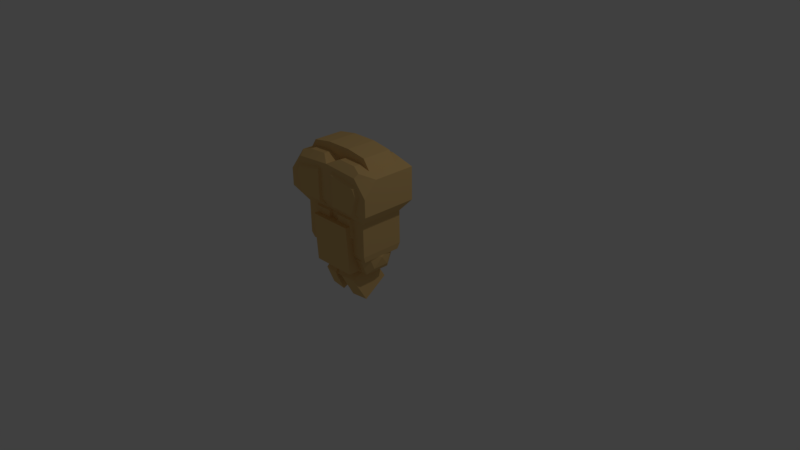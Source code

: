 # Source: Sajad_Gharibi_Boned.blend  (saved by Blender 2.78.0; exported with 4.5.12 LTS)
import bpy
from mathutils import Matrix  # noqa: F401  (used for matrix-valued properties, if any)

bpy.ops.wm.read_factory_settings(use_empty=True)
scene = bpy.context.scene
scene.name = 'Scene'

# ---- collections
col_collection_1 = bpy.data.collections.new('Collection 1'); scene.collection.children.link(col_collection_1)

# ---- materials (node trees are filled in below, after node groups)
mat_blank = bpy.data.materials.new('blank')
mat_blank.alpha_threshold = 0.0
mat_blank.use_transparent_shadow = False
mat_blank.diffuse_color = (0.8, 0.5286, 0.2076, 1.0)
mat_blank.specular_color = (0.0, 0.0, 0.0)
mat_blank.roughness = 0.5
mat_blank.specular_intensity = 1.0

# ---- node groups
ng_auto_smooth = bpy.data.node_groups.new('Auto Smooth', 'GeometryNodeTree')
_s = ng_auto_smooth.interface.new_socket(name='Geometry', in_out='OUTPUT', socket_type='NodeSocketGeometry')
_s = ng_auto_smooth.interface.new_socket(name='Geometry', in_out='INPUT', socket_type='NodeSocketGeometry')
_s = ng_auto_smooth.interface.new_socket(name='Angle', in_out='INPUT', socket_type='NodeSocketFloat')
_s.subtype = 'ANGLE'
_s.min_value = 0.0
_s.max_value = 3.142
ng_auto_smooth.is_modifier = True
_N = ng_auto_smooth.nodes; _L = ng_auto_smooth.links
n0 = _N.new('NodeGroupOutput'); n0.name = 'Group Output'; n0.location = (480, -100)
n1 = _N.new('NodeGroupInput'); n1.name = 'Group Input'; n1.location = (-420, -300)
n2 = _N.new('NodeGroupInput'); n2.name = 'Group Input.001'; n2.location = (-60, -100)
n3 = _N.new('GeometryNodeSetShadeSmooth'); n3.name = 'Set Shade Smooth'; n3.location = (120, -100)
n3.domain = 'EDGE'
n4 = _N.new('GeometryNodeSetShadeSmooth'); n4.name = 'Set Shade Smooth.001'; n4.location = (300, -100)
n5 = _N.new('GeometryNodeInputMeshEdgeAngle'); n5.name = 'Edge Angle'; n5.location = (-420, -220)
n6 = _N.new('GeometryNodeInputEdgeSmooth'); n6.name = 'Is Edge Smooth'; n6.location = (-60, -160)
n7 = _N.new('GeometryNodeInputShadeSmooth'); n7.name = 'Is Face Smooth'; n7.location = (-240, -340)
n8 = _N.new('FunctionNodeBooleanMath'); n8.name = 'Boolean Math'; n8.location = (-60, -220)
n9 = _N.new('FunctionNodeCompare'); n9.name = 'Compare'; n9.location = (-240, -180)
n9.operation = 'LESS_EQUAL'
_L.new(n5.outputs[0], n9.inputs[0])
_L.new(n4.outputs[0], n0.inputs[0])
_L.new(n1.outputs[1], n9.inputs[1])
_L.new(n9.outputs[0], n8.inputs[0])
_L.new(n7.outputs[0], n8.inputs[1])
_L.new(n2.outputs[0], n3.inputs[0])
_L.new(n6.outputs[0], n3.inputs[1])
_L.new(n3.outputs[0], n4.inputs[0])
_L.new(n8.outputs[0], n3.inputs[2])
n0.is_active_output = True

# ---- material node trees

# ---- world
world_world = bpy.data.worlds.new('World'); scene.world = world_world
world_world.color = (0.05088, 0.05088, 0.05088)
world_world.use_sun_shadow = False
world_world.sun_shadow_jitter_overblur = 0.0
world_world.cycles.sampling_method = 'MANUAL'
world_world.light_settings.ao_factor = 0.4

# ---- cameras
cam_camera = bpy.data.cameras.new('Camera')
cam_camera.clip_end = 100.0
cam_camera.lens = 35.0
cam_camera.sensor_width = 32.0
cam_camera.sensor_height = 18.0
cam_camera.ortho_scale = 7.314
cam_camera.dof.focus_distance = 0.0
cam_camera.dof.aperture_fstop = 128.0

# ---- lights
light_lamp = bpy.data.lights.new('Lamp', 'POINT')
light_lamp.transmission_factor = 0.0
light_lamp.cutoff_distance = 30.0
light_lamp.energy = 100.0
light_lamp.shadow_buffer_clip_start = 1.001
light_lamp.shadow_soft_size = 0.1
light_lamp.shadow_maximum_resolution = 0.006
light_lamp.use_absolute_resolution = True

# ---- meshes
me_buffchest2_001 = bpy.data.meshes.new('BuffChest2.001')
me_buffchest2_001.from_pydata([(0.5452, 0.2038, 2.171), (0.1732, 0.2038, 2.171), (0.4417, -0.193, 2.324), (0.1732, -0.193, 2.171), (0.4417, 0.2038, 2.324), (0.5452, -0.193, 2.171), (-0.1682, 0.2038, 2.367), (-0.1682, -0.193, 2.367), (-0.4368, 0.2038, 2.324), (-0.5404, 0.2038, 2.171), (-0.5404, -0.193, 2.171), (-0.4368, -0.193, 2.324), (-0.1684, 0.2038, 2.171), (-0.1684, -0.193, 2.171), (-0.168, 0.2038, 2.186), (-0.168, -0.193, 2.186), (0.1733, -0.193, 2.367), (0.1735, -0.193, 2.186), (0.1733, 0.2038, 2.367), (0.1735, 0.2038, 2.186), (-0.6679, 0.3443, 1.716), (0.002409, 0.3443, 1.717), (-0.6679, -0.395, 1.716), (-0.495, -0.2871, 1.531), (-0.495, 0.2979, 1.531), (-0.4951, 0.2979, 1.095), (0.00241, 0.2979, 1.536), (-0.4808, 0.2687, 1.012), (-0.1435, 0.3091, 2.258), (-0.1435, -0.2983, 2.258), (-0.668, 0.3443, 2.142), (-0.3883, 0.3091, 2.246), (-0.5082, 0.4334, 2.062), (-0.06129, 0.4334, 1.699), (-0.6115, 0.3213, 2.133), (-0.01515, 0.3213, 2.133), (-0.01515, 0.3213, 1.632), (-0.06129, 0.4334, 2.062), (-0.05452, 0.3419, 1.582), (-0.2552, 0.3419, 1.442), (-0.2766, 0.2961, 1.598), (-0.2766, 0.2961, 1.427), (-0.03308, 0.2961, 1.427), (-0.03308, 0.2961, 1.598), (-0.2552, 0.3419, 1.582), (-0.05452, 0.3419, 1.442), (-0.2552, 0.3319, 1.234), (-0.03308, 0.2961, 1.219), (-0.05452, 0.3319, 1.374), (-0.05452, 0.3319, 1.234), (-0.2552, 0.3319, 1.374), (-0.2766, 0.2961, 1.39), (-0.03308, 0.2961, 1.39), (-0.2766, 0.2961, 1.219), (0.6728, 0.3443, 1.716), (0.00241, -0.395, 1.717), (0.6728, -0.395, 1.716), (0.6729, 0.3443, 2.142), (0.002409, 0.3443, 2.191), (0.4999, 0.2979, 1.531), (0.4999, -0.2871, 1.531), (0.00241, -0.2871, 1.536), (0.4999, 0.2979, 1.095), (0.00241, 0.2979, 1.095), (0.00241, -0.2871, 1.095), (0.4999, -0.2871, 1.095), (0.002411, 0.2687, 1.012), (0.4856, -0.2578, 1.012), (0.002411, -0.2578, 1.012), (0.1483, 0.3091, 2.258), (0.3931, -0.2983, 2.246), (0.3931, 0.3091, 2.246), (0.1483, -0.2983, 2.258), (0.513, 0.4334, 2.062), (0.01997, 0.3213, 2.133), (0.06611, 0.4334, 2.062), (0.6163, 0.3213, 2.133), (0.06611, 0.4334, 1.699), (0.01997, 0.3213, 1.632), (0.05934, 0.3419, 1.442), (0.26, 0.3419, 1.582), (0.26, 0.3419, 1.442), (0.05934, 0.3419, 1.582), (0.0379, 0.2961, 1.427), (0.0379, 0.2961, 1.598), (0.2815, 0.2961, 1.598), (0.2815, 0.2961, 1.427), (0.05934, 0.3319, 1.374), (0.0379, 0.2961, 1.219), (0.05934, 0.3319, 1.234), (0.26, 0.3319, 1.374), (0.26, 0.3319, 1.234), (0.2815, 0.2961, 1.219), (0.0379, 0.2961, 1.39), (0.2815, 0.2961, 1.39), (-0.4596, -0.4284, 1.691), (-0.1167, -0.4284, 2.095), (-0.4972, -0.3313, 1.62), (-0.1167, -0.4284, 1.691), (-0.07906, -0.3313, 1.62), (-0.07906, -0.3313, 2.166), (0.1215, -0.4284, 1.691), (0.5021, -0.3313, 1.62), (0.08388, -0.3313, 1.62), (0.08388, -0.3313, 2.166), (0.4644, -0.4284, 1.691), (0.1215, -0.4284, 2.095), (-0.4808, -0.2578, 1.012), (-0.4951, -0.2871, 1.095), (0.4856, 0.2687, 1.012), (-0.668, -0.2169, 2.142), (-0.668, -0.395, 1.946), (-0.4904, -0.395, 2.155), (-0.5078, -0.3396, 2.202), (0.4952, -0.395, 2.155), (0.6728, -0.395, 1.946), (0.6729, -0.2169, 2.142), (0.5126, -0.3396, 2.202), (-0.6089, -0.3313, 1.986), (-0.5607, -0.3613, 2.082), (-0.4914, -0.4284, 2.024), (-0.5381, -0.4284, 1.927), (0.5655, -0.3613, 2.082), (0.6138, -0.3313, 1.986), (0.5429, -0.4284, 1.927), (0.4962, -0.4284, 2.024), (-0.4205, 0.4334, 1.699), (-0.5082, 0.4334, 1.771), (-0.6115, 0.3213, 1.704), (-0.5238, 0.3213, 1.632), (0.513, 0.4334, 1.771), (0.4254, 0.4334, 1.699), (0.5287, 0.3213, 1.632), (0.6163, 0.3213, 1.704), (-0.07425, -0.3239, 1.542), (-0.04967, -0.2781, 1.186), (-0.3228, -0.2781, 1.576), (-0.04967, -0.2781, 1.576), (-0.07425, -0.3239, 1.221), (-0.2983, -0.3239, 1.542), (0.3031, -0.3239, 1.542), (0.07907, -0.3239, 1.221), (0.07907, -0.3239, 1.542), (0.3277, -0.2781, 1.576), (0.05449, -0.2781, 1.576), (0.05449, -0.2781, 1.186), (-0.2983, -0.3239, 1.316), (-0.2117, -0.3239, 1.221), (-0.2362, -0.2781, 1.186), (-0.3228, -0.2781, 1.282), (0.2165, -0.3239, 1.221), (0.3031, -0.3239, 1.316), (0.3277, -0.2781, 1.282), (0.2411, -0.2781, 1.186), (0.6729, 0.3443, 2.142), (0.002409, 0.3443, 2.191), (0.002409, 0.3443, 2.191), (0.1483, 0.3091, 2.258), (-0.668, 0.3443, 2.142), (-0.3883, 0.3091, 2.246), (-0.1435, 0.3091, 2.258), (0.3931, 0.3091, 2.246), (0.3931, -0.2983, 2.246), (0.1483, -0.2983, 2.258), (0.00241, -0.395, 2.191), (0.00241, -0.395, 2.191), (-0.1435, -0.2983, 2.258), (-0.3883, -0.2983, 2.246), (-0.3883, -0.2983, 2.246), (-0.4904, -0.395, 2.155), (-0.5078, -0.3396, 2.202), (0.5126, -0.3396, 2.202), (0.4952, -0.395, 2.155), (0.08388, -0.3313, 2.166), (0.1215, -0.4284, 2.095), (0.4644, -0.4284, 1.691), (0.5021, -0.3313, 1.62), (-0.4972, -0.3313, 1.62), (-0.4596, -0.4284, 1.691), (-0.1167, -0.4284, 2.095), (-0.07906, -0.3313, 2.166), (-0.5381, -0.4284, 1.927), (-0.5381, -0.4284, 1.927), (-0.4914, -0.4284, 2.024), (-0.4914, -0.4284, 2.024), (-0.5607, -0.3613, 2.082), (-0.5607, -0.3613, 2.082), (-0.6089, -0.3313, 1.986), (-0.6089, -0.3313, 1.986), (0.6138, -0.3313, 1.986), (0.6138, -0.3313, 1.986), (0.5655, -0.3613, 2.082), (0.5655, -0.3613, 2.082), (0.4962, -0.4284, 2.024), (0.4962, -0.4284, 2.024), (0.5429, -0.4284, 1.927), (0.5429, -0.4284, 1.927)], [], [(15, 16, 7), (22, 111, 110), (128, 32, 127), (62, 60, 65), (4, 0, 18), (0, 1, 18), (61, 21, 55), (16, 3, 2), (3, 5, 2), (20, 23, 22), (83, 85, 84), (15, 19, 17), (6, 9, 8), (6, 12, 9), (60, 54, 56), (11, 13, 7), (11, 10, 13), (6, 11, 7), (42, 40, 41), (23, 64, 61), (55, 54, 56), (14, 18, 19), (129, 35, 34), (68, 109, 67), (110, 170, 168), (98, 183, 178), (0, 2, 5), (3, 18, 1), (167, 112, 165), (23, 55, 22), (64, 26, 61), (60, 55, 61), (39, 38, 45), (60, 26, 59), (63, 59, 62), (55, 155, 164), (63, 24, 26), (21, 22, 55), (61, 24, 26), (71, 156, 69), (21, 24, 20), (167, 165, 29), (111, 55, 169), (13, 9, 12), (4, 16, 2), (54, 116, 56), (75, 78, 74), (19, 16, 17), (131, 78, 77), (73, 74, 76), (132, 76, 74), (42, 38, 43), (91, 87, 90), (82, 83, 84), (50, 52, 48), (47, 46, 49), (21, 56, 54), (86, 80, 85), (172, 70, 165), (89, 93, 87), (80, 84, 85), (115, 114, 55), (21, 154, 54), (13, 6, 7), (160, 168, 166), (46, 48, 49), (65, 109, 62), (59, 21, 54), (25, 23, 24), (88, 94, 93), (55, 20, 21), (64, 60, 61), (21, 158, 155), (68, 27, 66), (133, 73, 76), (166, 155, 160), (163, 165, 70), (116, 161, 162), (173, 193, 192), (47, 51, 53), (131, 77, 75), (81, 82, 80), (126, 32, 37), (9, 11, 8), (97, 182, 188), (32, 35, 37), (161, 72, 162), (92, 90, 94), (3, 0, 5), (49, 52, 47), (90, 93, 94), (42, 39, 45), (14, 7, 6), (41, 44, 39), (36, 37, 35), (44, 43, 38), (81, 83, 79), (103, 175, 101), (196, 102, 190), (191, 189, 103), (175, 195, 194), (103, 106, 104), (63, 27, 25), (53, 50, 46), (91, 88, 89), (99, 179, 98), (99, 178, 177), (107, 64, 108), (109, 63, 62), (27, 108, 25), (64, 67, 65), (155, 72, 157), (18, 7, 16), (186, 99, 187), (110, 169, 170), (184, 118, 121), (125, 123, 122), (120, 100, 119), (116, 114, 115), (129, 127, 126), (130, 132, 131), (36, 126, 33), (151, 143, 140), (149, 137, 135), (136, 134, 137), (142, 143, 144), (152, 145, 144), (141, 144, 145), (153, 141, 145), (148, 138, 147), (146, 138, 134), (138, 137, 134), (151, 140, 142), (152, 150, 153), (147, 149, 148), (136, 146, 139), (31, 58, 30), (15, 17, 16), (110, 158, 20), (20, 22, 110), (128, 34, 32), (62, 59, 60), (61, 26, 21), (20, 24, 23), (83, 86, 85), (15, 14, 19), (60, 59, 54), (6, 8, 11), (42, 43, 40), (23, 108, 64), (55, 21, 54), (14, 6, 18), (34, 128, 129), (129, 36, 35), (68, 66, 109), (168, 159, 110), (158, 110, 159), (181, 178, 183), (98, 179, 183), (0, 4, 2), (3, 16, 18), (167, 113, 112), (23, 61, 55), (64, 63, 26), (60, 56, 55), (39, 44, 38), (60, 61, 26), (63, 26, 59), (55, 21, 155), (63, 25, 24), (21, 20, 22), (61, 23, 24), (71, 57, 156), (21, 26, 24), (164, 169, 55), (111, 22, 55), (13, 10, 9), (4, 18, 16), (115, 56, 116), (54, 154, 116), (75, 77, 78), (19, 18, 16), (131, 132, 78), (73, 75, 74), (76, 132, 133), (78, 132, 74), (42, 45, 38), (91, 89, 87), (82, 79, 83), (50, 51, 52), (47, 53, 46), (21, 55, 56), (86, 81, 80), (172, 171, 70), (89, 88, 93), (80, 82, 84), (164, 55, 114), (56, 115, 55), (21, 155, 154), (13, 12, 6), (160, 159, 168), (46, 50, 48), (65, 67, 109), (59, 26, 21), (25, 108, 23), (88, 92, 94), (55, 22, 20), (64, 65, 60), (21, 20, 158), (68, 107, 27), (133, 130, 73), (166, 164, 155), (162, 117, 116), (116, 154, 161), (173, 174, 193), (47, 52, 51), (75, 73, 131), (130, 131, 73), (81, 79, 82), (37, 33, 126), (126, 127, 32), (9, 10, 11), (97, 95, 182), (32, 34, 35), (161, 157, 72), (92, 91, 90), (1, 0, 3), (49, 48, 52), (90, 87, 93), (42, 41, 39), (14, 15, 7), (41, 40, 44), (36, 33, 37), (44, 40, 43), (81, 86, 83), (103, 176, 175), (196, 105, 102), (176, 103, 189), (104, 191, 103), (194, 106, 101), (101, 175, 194), (103, 101, 106), (63, 66, 27), (53, 51, 50), (91, 92, 88), (99, 180, 179), (99, 98, 178), (107, 68, 64), (109, 66, 63), (27, 107, 108), (64, 68, 67), (155, 164, 72), (18, 6, 7), (177, 187, 99), (186, 180, 99), (110, 111, 169), (184, 185, 118), (125, 124, 123), (120, 96, 100), (116, 117, 114), (129, 128, 127), (130, 133, 132), (36, 129, 126), (151, 152, 143), (135, 148, 149), (149, 136, 137), (136, 139, 134), (142, 140, 143), (145, 152, 153), (143, 152, 144), (141, 142, 144), (153, 150, 141), (148, 135, 138), (134, 139, 146), (146, 147, 138), (138, 135, 137), (142, 141, 151), (150, 151, 141), (152, 151, 150), (147, 146, 149), (136, 149, 146), (31, 28, 58)])
me_buffchest2_001.polygons.foreach_set('use_smooth', [0, 0, 0, 0, 0, 0, 0, 0, 0, 0, 0, 0, 0, 0, 0, 0, 0, 0, 0, 0, 0, 0, 0, 0, 0, 0, 0, 0, 1, 0, 0, 0, 0, 0, 0, 0, 0, 0, 0, 1, 0, 1, 0, 0, 0, 0, 0, 0, 0, 0, 0, 0, 0, 0, 0, 0, 0, 0, 1, 0, 0, 0, 0, 0, 0, 0, 0, 0, 0, 0, 0, 0, 0, 0, 0, 0, 1, 0, 1, 0, 0, 0, 0, 0, 1, 0, 0, 0, 0, 0, 0, 0, 0, 0, 0, 0, 0, 0, 1, 0, 0, 0, 0, 0, 0, 0, 0, 0, 0, 0, 0, 0, 0, 0, 0, 1, 1, 1, 0, 0, 0, 0, 0, 0, 0, 0, 0, 0, 0, 0, 0, 0, 0, 0, 0, 0, 1, 0, 0, 0, 0, 0, 0, 0, 0, 0, 0, 0, 0, 0, 0, 0, 0, 0, 0, 0, 0, 0, 0, 0, 0, 1, 0, 0, 0, 0, 0, 0, 0, 0, 0, 0, 1, 0, 0, 0, 0, 0, 0, 0, 0, 0, 0, 0, 0, 0, 0, 0, 0, 0, 0, 0, 0, 1, 0, 0, 0, 0, 0, 0, 0, 0, 0, 0, 0, 0, 0, 0, 0, 0, 0, 0, 0, 0, 1, 0, 0, 0, 0, 0, 0, 0, 1, 0, 0, 0, 0, 0, 0, 0, 0, 0, 0, 0, 0, 0, 1, 0, 0, 0, 0, 0, 0, 0, 0, 0, 0, 0, 0, 0, 0, 0, 0, 0, 0, 0, 1, 1, 1, 0, 0, 0, 0, 0, 0, 0, 0, 0, 0, 0, 0, 0, 0, 0, 0, 0, 0, 0, 0, 0, 0, 1])
_uv = me_buffchest2_001.uv_layers.new(name='UVMap')
_uv.uv.foreach_set('vector', [0.0, 0.0, 1.0, 1.0, 0.0, 1.0, 0.0, 0.0, 0.0, 0.5798, 0.2408, 1.0, 1.0, 0.1332, 0.0, 1.0, 0.0, 0.1786, 1.0, 0.0, 0.0, 1.0, 0.0, 0.0, 0.0, 1.0, 0.0, 0.0, 1.0, 1.0, 0.0, 0.0, 1.0, 0.0, 1.0, 1.0, 1.0, 0.0, 0.0, 1.0, 1.0, 1.0, 0.0, 1.0, 0.0, 0.0, 1.0, 1.0, 0.0, 0.0, 1.0, 0.0, 1.0, 1.0, 1.0, 1.0, 0.0, 0.0, 0.0, 1.0, 1.0, 0.0, 0.0, 1.0, 1.0, 1.0, 1.0, 0.0, 0.0, 1.0, 0.0, 0.0, 1.0, 1.0, 0.0, 0.0, 0.0, 1.0, 1.0, 1.0, 1.0, 0.0, 0.0, 0.0, 0.0, 0.0, 1.0, 1.0, 0.0, 1.0, 1.0, 1.0, 0.0, 0.0, 0.0, 1.0, 1.0, 1.0, 1.0, 0.0, 0.0, 0.0, 1.0, 0.0, 0.0, 1.0, 1.0, 1.0, 1.0, 0.0, 0.0, 1.0, 0.0, 0.0, 1.0, 1.0, 0.0, 0.0, 0.0, 1.0, 1.0, 0.0, 0.0, 1.0, 0.0, 0.0, 1.0, 0.0, 0.0, 1.0, 0.0, 0.0, 0.147, 0.0, 1.0, 1.0, 0.0, 1.0, 1.0, 0.0, 0.0, 1.0, 0.0, 0.0, 0.2408, 0.0, 0.0, 0.5729, 0.0, 1.0, 1.0, 0.0, 0.0, 0.8415, 1.0, 1.0, 1.0, 0.0, 0.0, 1.0, 0.0, 0.0, 1.0, 0.0, 0.0, 1.0, 0.0, 0.0, 1.0, 1.0, 0.735, 0.0, 0.0, 0.0, 1.0, 0.0, 0.0, 1.0, 1.0, 1.0, 1.0, 0.0, 0.0, 1.0, 1.0, 1.0, 1.0, 0.0, 0.0, 1.0, 0.0, 0.0, 1.0, 0.0, 0.0, 1.0, 0.0, 0.0, 0.0, 0.0, 1.0, 1.0, 0.0, 1.0, 1.0, 0.0, 0.0, 1.0, 0.0, 0.0, 1.0, 0.0, 0.0, 1.0, 1.0, 1.0, 1.0, 0.0, 0.0, 1.0, 1.0, 1.0, 1.0, 0.0, 0.0, 1.0, 1.0, 1.0, 1.0, 0.0, 0.0, 1.0, 1.0, 1.0, 0.0, 1.0, 1.0, 0.0, 1.0, 1.0, 1.0, 1.0, 0.0, 0.0, 0.0, 1.0, 1.0, 1.0, 0.0, 0.0, 0.0, 1.0, 1.0, 0.5798, 0.0, 0.0, 0.735, 1.0, 1.0, 0.0, 0.0, 1.0, 1.0, 1.0, 0.0, 0.0, 1.0, 1.0, 0.0, 1.0, 1.0, 0.0, 0.2408, 1.0, 0.0, 0.0, 1.0, 1.0, 0.0, 0.0, 0.0, 1.0, 1.0, 0.0, 0.0, 1.0, 0.0, 0.0, 0.8038, 1.0, 0.0, 0.0, 0.0, 1.0, 1.0, 0.0, 0.0, 1.0, 1.0, 1.0, 0.147, 0.0, 0.0, 1.0, 1.0, 1.0, 0.0, 0.0, 1.0, 1.0, 0.0, 1.0, 1.0, 0.0, 0.0, 1.0, 1.0, 1.0, 1.0, 1.0, 0.0, 0.0, 0.0, 1.0, 1.0, 0.0, 0.0, 1.0, 0.0, 0.0, 0.0, 0.0, 1.0, 1.0, 0.0, 1.0, 1.0, 0.0, 0.0, 1.0, 0.0, 0.0, 1.0, 0.0, 0.0, 1.0, 1.0, 1.0, 0.735, 0.0, 1.0, 1.0, 0.0, 0.0, 1.0, 0.0, 0.0, 1.0, 1.0, 1.0, 1.0, 0.0, 0.0, 1.0, 1.0, 1.0, 1.0, 0.5798, 0.735, 1.0, 0.0, 0.0, 1.0, 0.0, 0.0, 1.0, 0.0, 0.0, 1.0, 0.0, 0.0, 1.0, 1.0, 1.0, 1.0, 0.0, 0.0, 1.0, 1.0, 1.0, 1.0, 0.0, 0.0, 1.0, 0.0, 0.0, 0.0, 1.0, 0.0, 1.0, 0.0, 1.0, 0.0, 0.0, 1.0, 1.0, 0.0, 1.0, 1.0, 0.0, 0.0, 1.0, 1.0, 1.0, 1.0, 0.0, 0.0, 1.0, 1.0, 1.0, 1.0, 0.0, 0.0, 1.0, 1.0, 1.0, 0.0, 0.0, 1.0, 1.0, 0.0, 1.0, 1.0, 0.0, 0.0, 1.0, 1.0, 1.0, 1.0, 0.0, 0.0, 1.0, 1.0, 1.0, 1.0, 0.1332, 0.0, 1.0, 1.0, 1.0, 1.0, 1.0, 0.0, 0.0, 0.0, 1.0, 0.0, 1.0, 0.0, 0.0, 1.0, 1.0, 0.2408, 0.0, 1.0, 1.0, 0.0, 1.0, 0.0, 0.0, 1.0, 0.8415, 0.0, 0.8713, 1.0, 0.0, 0.0, 1.0, 0.0, 0.0, 0.8038, 0.0, 0.0, 0.0, 0.0, 1.0, 1.0, 0.0, 0.0, 1.0, 1.0, 1.0, 0.8038, 0.0, 1.0, 1.0, 0.0, 1.0, 1.0, 0.0, 0.0, 1.0, 1.0, 1.0, 1.0, 1.0, 0.2324, 0.0, 0.1701, 1.0, 1.0, 0.0, 0.0, 1.0, 0.0, 0.0, 0.0, 0.0, 1.0, 1.0, 0.0, 1.0, 1.0, 0.0, 0.0, 1.0, 1.0, 1.0, 1.0, 0.0, 0.0, 1.0, 0.0, 0.0, 1.0, 0.0, 0.0, 1.0, 0.0, 0.0, 1.0, 0.0, 0.0, 1.0, 1.0, 1.0, 0.0, 0.0, 1.0, 1.0, 0.0, 1.0, 0.0, 0.0, 1.0, 1.0, 0.0, 1.0, 1.0, 0.0, 0.0, 1.0, 0.0, 0.0, 0.0, 0.0, 1.0, 1.0, 0.0, 1.0, 1.0, 0.0, 0.0, 1.0, 0.0, 0.0, 1.0, 1.0, 0.0, 0.0, 0.0, 1.0, 1.0, 0.0, 0.0, 1.0, 0.0, 0.0, 0.2324, 0.0, 1.0, 1.0, 0.1701, 1.0, 1.0, 0.8713, 0.8299, 1.0, 0.0, 0.0, 1.0, 1.0, 0.2324, 1.0, 0.0, 0.8415, 1.0, 0.0, 0.0, 1.0, 0.0, 0.0, 0.0, 1.0, 0.0, 1.0, 0.0, 1.0, 1.0, 0.0, 0.0, 1.0, 0.0, 0.0, 1.0, 1.0, 0.0, 0.0, 0.0, 1.0, 1.0, 0.0, 0.0, 1.0, 1.0, 1.0, 1.0, 0.0, 0.0, 1.0, 1.0, 1.0, 0.0, 1.0, 0.0, 1.0, 0.0, 1.0, 0.0, 1.0, 0.0, 1.0, 0.0, 1.0, 0.0, 1.0, 0.0, 1.0, 0.0, 1.0, 0.0, 1.0, 0.0, 1.0, 0.0, 1.0, 0.0, 0.0, 1.0, 1.0, 0.0, 1.0, 0.0, 0.0, 1.0, 1.0, 0.0, 1.0, 1.0, 0.8713, 0.0, 0.0, 0.8299, 1.0, 0.2408, 0.0, 0.0, 0.5262, 0.0, 0.5729, 1.0, 0.8415, 0.462, 1.0, 1.0, 1.0, 1.0, 0.8415, 0.462, 1.0, 0.0, 0.8713, 1.0, 0.8415, 0.0, 0.0, 0.0, 0.8713, 0.0, 0.7592, 0.265, 1.0, 1.0, 0.5798, 0.853, 0.0, 1.0, 1.0, 0.8038, 1.0, 0.0, 0.1786, 0.6155, 0.0, 0.0, 0.0, 0.0, 0.0, 0.8038, 1.0, 0.0, 1.0, 0.7031, 1.0, 0.0, 0.0, 0.0, 1.0, 0.2446, 0.0, 1.0, 1.0, 0.0, 1.0, 0.0, 0.0, 1.0, 1.0, 0.0, 1.0, 1.0, 1.0, 0.0, 0.0, 0.0, 1.0, 0.2446, 0.0, 0.0, 1.0, 1.0, 1.0, 1.0, 0.0, 0.0, 1.0, 1.0, 1.0, 1.0, 0.317, 0.0, 1.0, 1.0, 1.0, 1.0, 0.317, 0.0, 1.0, 0.0, 0.3866, 0.7031, 0.0, 1.0, 1.0, 0.0, 1.0, 1.0, 0.0, 0.0, 1.0, 0.0, 0.0, 0.7031, 0.0, 0.0, 0.0, 0.0, 1.0, 0.7554, 0.0, 1.0, 1.0, 1.0, 0.549, 0.0, 0.3866, 0.1569, 0.0, 1.0, 0.317, 0.0, 0.0, 0.7031, 1.0, 0.0, 1.0, 0.0, 1.0, 1.0, 0.0, 0.0, 0.0, 0.0, 0.0, 1.0, 0.0, 1.0, 1.0, 0.2408, 1.0, 1.0, 1.0, 1.0, 0.0, 1.0, 0.0, 0.0, 0.0, 0.2408, 1.0, 1.0, 0.1332, 1.0, 1.0, 0.0, 1.0, 1.0, 0.0, 1.0, 1.0, 0.0, 1.0, 1.0, 0.0, 0.0, 0.0, 0.0, 1.0, 1.0, 1.0, 1.0, 0.0, 0.0, 0.0, 1.0, 0.0, 0.0, 0.0, 0.0, 1.0, 1.0, 0.0, 1.0, 1.0, 0.0, 1.0, 0.0, 0.0, 1.0, 0.0, 1.0, 1.0, 1.0, 0.0, 0.0, 0.0, 0.0, 1.0, 1.0, 0.0, 1.0, 1.0, 0.0, 1.0, 1.0, 1.0, 1.0, 0.0, 0.0, 0.0, 1.0, 0.0, 1.0, 1.0, 0.0, 1.0, 1.0, 0.0, 1.0, 1.0, 0.0, 1.0, 0.0, 1.0, 0.0, 0.1332, 0.147, 0.0, 0.147, 0.0, 1.0, 0.0, 1.0, 1.0, 1.0, 0.0, 1.0, 1.0, 0.0, 1.0, 0.0, 1.0, 1.0, 1.0, 0.2408, 0.0, 1.0, 0.0, 0.2408, 0.0, 1.0, 1.0, 0.2324, 1.0, 1.0, 1.0, 0.0, 0.8415, 1.0, 0.0, 0.0, 0.0, 0.0, 0.8415, 1.0, 0.0, 1.0, 1.0, 0.0, 1.0, 1.0, 0.0, 1.0, 1.0, 0.0, 1.0, 1.0, 1.0, 1.0, 0.5729, 0.735, 0.0, 1.0, 0.0, 0.0, 0.0, 0.0, 1.0, 1.0, 0.0, 0.0, 0.0, 0.0, 1.0, 1.0, 0.0, 1.0, 1.0, 0.0, 1.0, 1.0, 0.0, 1.0, 1.0, 0.0, 1.0, 0.0, 0.0, 1.0, 0.0, 1.0, 1.0, 1.0, 0.0, 1.0, 1.0, 0.0, 1.0, 1.0, 0.0, 0.0, 0.0, 0.0, 1.0, 1.0, 0.0, 0.0, 0.0, 0.0, 1.0, 1.0, 0.0, 0.0, 0.0, 0.0, 1.0, 1.0, 0.0, 0.0, 0.0, 0.0, 1.0, 0.0, 1.0, 0.0, 0.0, 1.0, 0.0, 1.0, 1.0, 1.0, 0.0, 0.0, 0.0, 0.0, 1.0, 0.735, 1.0, 0.0, 0.0, 1.0, 0.5798, 1.0, 0.0, 0.0, 0.0, 1.0, 0.0, 0.0, 0.0, 0.0, 1.0, 0.0, 0.0, 1.0, 0.0, 1.0, 1.0, 0.0, 0.5798, 0.0, 0.0, 0.2408, 1.0, 1.0, 0.0, 1.0, 1.0, 0.2408, 1.0, 1.0, 1.0, 1.0, 0.0, 0.0, 0.0, 1.0, 0.0, 1.0, 1.0, 0.0, 1.0, 0.8038, 1.0, 0.853, 0.0, 0.0, 0.0, 1.0, 0.0, 0.0, 0.0, 0.0, 1.0, 0.0, 1.0, 0.147, 0.0, 0.0, 0.1332, 1.0, 0.0, 0.147, 0.0, 1.0, 1.0, 0.0, 0.0, 1.0, 0.0, 1.0, 1.0, 1.0, 0.0, 0.0, 0.0, 0.0, 1.0, 1.0, 1.0, 1.0, 0.0, 0.0, 0.0, 1.0, 0.0, 1.0, 1.0, 0.0, 1.0, 0.0, 0.0, 1.0, 0.0, 1.0, 1.0, 1.0, 0.0, 1.0, 1.0, 0.0, 1.0, 1.0, 0.0, 0.0, 0.0, 0.0, 1.0, 0.735, 0.0, 1.0, 0.5729, 1.0, 1.0, 1.0, 0.0, 0.0, 0.0, 0.0, 1.0, 1.0, 0.0, 0.0, 0.0, 0.0, 1.0, 0.0, 1.0, 0.0, 0.0, 0.735, 1.0, 1.0, 0.0, 1.0, 0.5798, 0.0, 0.0, 1.0, 0.0, 1.0, 1.0, 0.0, 1.0, 1.0, 0.0, 0.0, 0.0, 0.0, 1.0, 1.0, 0.0, 0.0, 0.0, 0.0, 1.0, 1.0, 0.0, 1.0, 1.0, 0.0, 1.0, 0.0, 1.0, 0.0, 1.0, 0.0, 1.0, 0.0, 0.0, 1.0, 0.0, 1.0, 1.0, 1.0, 0.0, 0.0, 0.0, 0.0, 1.0, 1.0, 0.0, 0.0, 0.0, 0.0, 1.0, 1.0, 0.0, 0.0, 0.0, 0.0, 1.0, 0.0, 0.0, 1.0, 0.0, 1.0, 1.0, 1.0, 0.0, 0.0, 0.0, 0.0, 1.0, 1.0, 0.0, 0.0, 0.0, 0.0, 1.0, 1.0, 0.1332, 0.0, 0.1786, 0.0, 1.0, 1.0, 1.0, 1.0, 0.0, 0.0, 0.0, 0.0, 1.0, 0.0, 0.5729, 0.2408, 0.0, 0.2408, 0.0, 1.0, 0.0, 1.0, 1.0, 0.0, 0.0, 1.0, 0.0, 1.0, 0.8415, 1.0, 0.0, 1.0, 1.0, 0.0, 1.0, 0.0, 1.0, 1.0, 1.0, 0.8038, 0.0, 1.0, 0.1786, 0.8038, 0.0, 1.0, 1.0, 1.0, 0.0, 0.0, 0.0, 0.0, 1.0, 0.0, 1.0, 0.0, 0.0, 0.8038, 0.0, 0.8038, 0.0, 1.0, 0.1786, 1.0, 1.0, 1.0, 0.0, 0.0, 0.0, 0.0, 1.0, 1.0, 1.0, 1.0, 0.0, 0.2324, 0.0, 1.0, 0.0, 1.0, 1.0, 0.0, 1.0, 0.0, 0.0, 1.0, 0.0, 1.0, 1.0, 1.0, 0.0, 0.0, 0.0, 0.0, 1.0, 1.0, 1.0, 0.0, 1.0, 1.0, 0.0, 1.0, 0.0, 1.0, 1.0, 0.0, 1.0, 1.0, 0.0, 0.0, 0.0, 0.0, 1.0, 0.0, 0.0, 1.0, 0.0, 1.0, 1.0, 0.0, 0.0, 1.0, 0.0, 1.0, 1.0, 1.0, 0.0, 1.0, 1.0, 0.0, 1.0, 0.0, 0.0, 1.0, 0.0, 1.0, 1.0, 1.0, 0.0, 1.0, 1.0, 0.0, 1.0, 1.0, 1.0, 1.0, 0.0, 0.0, 0.0, 1.0, 0.0, 1.0, 1.0, 0.0, 1.0, 0.2324, 0.0, 1.0, 0.0, 1.0, 1.0, 0.0, 1.0, 0.0, 0.0, 0.8299, 1.0, 1.0, 0.0, 1.0, 0.8713, 0.0, 0.0, 0.0, 0.8415, 0.0, 0.0, 1.0, 0.0, 1.0, 0.0, 1.0, 1.0, 0.0, 0.8415, 1.0, 0.0, 1.0, 1.0, 0.0, 1.0, 0.0, 1.0, 0.0, 1.0, 0.0, 1.0, 1.0, 0.0, 1.0, 1.0, 0.0, 1.0, 1.0, 1.0, 1.0, 0.0, 0.0, 0.0, 1.0, 0.0, 0.0, 0.0, 0.0, 1.0, 1.0, 0.0, 0.0, 0.0, 0.0, 1.0, 0.0, 1.0, 0.0, 1.0, 0.0, 1.0, 0.0, 1.0, 0.0, 1.0, 0.0, 1.0, 0.0, 1.0, 0.0, 1.0, 0.0, 1.0, 0.0, 1.0, 0.0, 1.0, 0.0, 1.0, 0.0, 0.0, 1.0, 0.0, 1.0, 1.0, 0.0, 0.0, 1.0, 0.0, 1.0, 1.0, 0.0, 1.0, 0.8299, 1.0, 0.0, 0.0, 1.0, 0.8713, 1.0, 0.0, 0.0, 0.0, 0.2408, 0.0, 0.0, 0.0, 0.0, 0.5262, 1.0, 0.8415, 0.0, 0.8713, 0.462, 1.0, 1.0, 0.8415, 1.0, 1.0, 0.462, 1.0, 1.0, 0.8415, 1.0, 0.0, 0.0, 0.0, 0.0, 0.7592, 0.2434, 0.9251, 0.265, 1.0, 0.853, 0.0, 1.0, 0.2027, 1.0, 1.0, 0.0, 0.1786, 1.0, 0.1332, 0.6155, 0.0, 0.0, 0.0, 0.853, 0.0, 0.8038, 1.0, 0.7031, 1.0, 0.7554, 0.0, 0.0, 0.0, 0.0, 1.0, 0.0, 0.317, 0.2446, 0.0, 0.2446, 0.0, 1.0, 0.0, 1.0, 1.0, 0.0, 0.0, 1.0, 0.0, 1.0, 1.0, 1.0, 1.0, 1.0, 0.0, 0.0, 0.0, 0.0, 1.0, 0.2446, 0.0, 0.0, 0.317, 1.0, 0.0, 0.2446, 0.0, 1.0, 1.0, 1.0, 0.0, 0.0, 0.0, 0.0, 1.0, 1.0, 0.317, 0.0, 0.3866, 0.0, 1.0, 1.0, 0.317, 1.0, 1.0, 0.0, 1.0, 0.0, 1.0, 0.0, 0.0, 0.7031, 0.0, 0.7031, 0.0, 1.0, 0.3866, 1.0, 1.0, 1.0, 0.0, 1.0, 1.0, 0.0, 1.0, 0.0, 1.0, 1.0, 1.0, 0.7031, 0.0, 1.0, 0.3866, 0.7031, 0.0, 1.0, 1.0, 0.7554, 0.0, 0.7031, 1.0, 1.0, 1.0, 0.0, 0.3866, 0.0, 0.0, 0.1569, 0.0, 0.0, 0.0, 0.7554, 0.0, 0.7031, 1.0, 0.0, 1.0, 1.0, 1.0, 1.0, 0.0])
me_buffchest2_001.materials.append(mat_blank)
me_buffchest2_001.use_remesh_preserve_volume = False
me_buffchest2_001.use_remesh_preserve_attributes = False
me_buffchest2_001.use_mirror_vertex_groups = False
me_buffchest2_001.update()
me_buffchest2 = bpy.data.meshes.new('BuffChest2')
me_buffchest2.from_pydata([(0.4705, 0.08376, 1.056), (0.3997, -0.1254, 1.122), (0.3997, -0.2546, 0.996), (0.4705, -0.1563, 0.996), (0.3997, 0.1725, 0.7787), (0.3997, -0.165, 0.7787), (0.4705, 0.1082, 0.8624), (0.3997, 0.2621, 0.996), (0.4705, 0.1638, 0.996), (0.3997, 0.1329, 1.122), (-0.3957, -0.1254, 1.122), (-0.3957, -0.165, 0.7787), (-0.4666, 0.1638, 0.996), (-0.4666, 0.08376, 1.056), (-0.3957, 0.1329, 1.122), (-0.4666, -0.07627, 1.056), (-0.4666, -0.1008, 0.8624), (-0.3957, -0.2546, 0.996), (-0.4666, -0.1563, 0.996), (-0.3957, 0.1725, 0.7787), (-0.3957, 0.2621, 0.996), (0.4705, -0.07627, 1.056), (0.4705, -0.1008, 0.8624), (0.4978, 0.003744, 0.996), (-0.4939, 0.003744, 0.996), (-0.4666, 0.1082, 0.8624), (0.3997, 0.1725, 0.7787), (0.3997, 0.1725, 0.7787), (0.3997, 0.1725, 0.7787), (0.3997, -0.165, 0.7787), (0.3997, -0.165, 0.7787), (0.3997, -0.165, 0.7787), (0.4705, 0.1082, 0.8624), (0.4705, 0.1082, 0.8624), (0.4705, 0.1082, 0.8624), (0.4705, 0.1638, 0.996), (0.4705, 0.1638, 0.996), (0.4705, 0.1638, 0.996), (0.3997, 0.2621, 0.996), (0.3997, 0.2621, 0.996), (0.3997, 0.2621, 0.996), (0.3997, -0.2546, 0.996), (0.3997, -0.2546, 0.996), (0.3997, -0.2546, 0.996), (0.3997, -0.2546, 0.996), (0.4705, -0.1563, 0.996), (0.4705, -0.1563, 0.996), (-0.4666, -0.1008, 0.8624), (-0.4666, -0.1008, 0.8624), (-0.4666, -0.1008, 0.8624), (-0.4666, -0.1563, 0.996), (-0.4666, -0.1563, 0.996), (-0.4666, -0.1563, 0.996), (-0.3957, -0.2546, 0.996), (-0.3957, -0.2546, 0.996), (-0.3957, -0.2546, 0.996), (0.4705, -0.1008, 0.8624), (0.4705, -0.1008, 0.8624), (0.4705, -0.1008, 0.8624), (0.4978, 0.003744, 0.996), (0.4978, 0.003744, 0.996), (0.4978, 0.003744, 0.996), (-0.4939, 0.003744, 0.996), (-0.4939, 0.003744, 0.996), (-0.4939, 0.003744, 0.996), (-0.4666, 0.08376, 1.056), (-0.4666, 0.08376, 1.056), (-0.4666, 0.08376, 1.056), (-0.4666, 0.08376, 1.056), (0.4705, -0.07627, 1.056), (0.4705, -0.07627, 1.056), (0.4705, -0.07627, 1.056), (0.4705, -0.07627, 1.056), (-0.4666, -0.07627, 1.056), (-0.4666, -0.07627, 1.056), (-0.4666, -0.07627, 1.056), (-0.3957, -0.1254, 1.122), (-0.3957, -0.1254, 1.122), (-0.3957, -0.1254, 1.122), (-0.3957, -0.1254, 1.122), (-0.3957, 0.1329, 1.122), (-0.3957, 0.1329, 1.122), (-0.3957, 0.1329, 1.122), (0.3997, -0.1254, 1.122), (0.3997, -0.1254, 1.122), (0.3997, -0.1254, 1.122), (-0.4666, 0.1638, 0.996), (-0.4666, 0.1638, 0.996), (-0.4666, 0.1082, 0.8624), (-0.4666, 0.1082, 0.8624), (-0.4666, 0.1082, 0.8624), (0.3997, 0.1329, 1.122), (0.3997, 0.1329, 1.122), (0.3997, 0.1329, 1.122), (0.3997, 0.1329, 1.122), (0.4705, 0.08376, 1.056), (0.4705, 0.08376, 1.056), (0.4705, 0.08376, 1.056), (-0.3957, 0.2621, 0.996), (-0.3957, 0.2621, 0.996), (-0.3957, 0.2621, 0.996), (-0.3957, 0.2621, 0.996), (-0.3957, 0.1725, 0.7787), (-0.3957, 0.1725, 0.7787), (-0.3957, 0.1725, 0.7787), (-0.3957, -0.165, 0.7787), (-0.3957, -0.165, 0.7787), (-0.3957, -0.165, 0.7787)], [], [(93, 36, 38), (37, 92, 95), (77, 66, 75), (42, 69, 84), (71, 41, 45), (98, 88, 86), (103, 48, 90), (47, 53, 50), (31, 55, 105), (81, 40, 100), (57, 44, 30), (54, 83, 76), (39, 102, 101), (85, 14, 10), (67, 99, 87), (20, 13, 82), (34, 29, 26), (51, 78, 73), (79, 18, 17), (3, 59, 70), (7, 32, 4), (63, 52, 74), (96, 72, 61), (8, 60, 33), (22, 6, 23), (21, 9, 1), (62, 15, 65), (12, 64, 68), (24, 25, 16), (28, 11, 19), (77, 80, 66), (98, 104, 88), (103, 106, 48), (47, 107, 53), (31, 43, 55), (81, 91, 40), (57, 46, 44), (54, 2, 83), (39, 27, 102), (85, 94, 14), (34, 58, 29), (3, 56, 59), (7, 35, 32), (63, 49, 52), (8, 97, 60), (21, 0, 9), (12, 89, 64), (28, 5, 11)])
me_buffchest2.polygons.foreach_set('use_smooth', [True] * 48)
_uv = me_buffchest2.uv_layers.new(name='UVMap')
_uv.uv.foreach_set('vector', [0.4556, 0.5552, 0.445, 0.6221, 0.4112, 0.5552, 0.445, 0.6221, 0.4556, 0.5552, 0.4725, 0.6221, 0.5444, 0.4448, 0.4725, 0.3779, 0.5275, 0.3779, 0.5888, 0.5552, 0.5275, 0.6221, 0.5444, 0.5552, 0.5275, 0.6221, 0.5888, 0.5552, 0.555, 0.6221, 0.5888, 0.4448, 0.5275, 0.3779, 0.555, 0.3779, 0.5444, 0.4448, 0.4725, 0.3779, 0.5275, 0.3779, 0.4725, 0.3779, 0.4112, 0.4448, 0.445, 0.3779, 0.4556, 0.5552, 0.4112, 0.4448, 0.4556, 0.4448, 0.4556, 0.4448, 0.4112, 0.5552, 0.4112, 0.4448, 0.4725, 0.6221, 0.4112, 0.5552, 0.4556, 0.5552, 0.5888, 0.4448, 0.5444, 0.5552, 0.5444, 0.4448, 0.5888, 0.5552, 0.5444, 0.4448, 0.5888, 0.4448, 0.5444, 0.5552, 0.4556, 0.4448, 0.5444, 0.4448, 0.4725, 0.3779, 0.4112, 0.4448, 0.445, 0.3779, 0.4112, 0.4448, 0.4725, 0.3779, 0.4556, 0.4448, 0.5275, 0.6221, 0.4556, 0.5552, 0.5444, 0.5552, 0.555, 0.3779, 0.5444, 0.4448, 0.5275, 0.3779, 0.5444, 0.4448, 0.555, 0.3779, 0.5888, 0.4448, 0.445, 0.5105, 0.5, 0.5105, 0.4725, 0.5995, 0.5888, 0.5552, 0.5275, 0.6221, 0.5444, 0.5552, 0.5, 0.5105, 0.555, 0.5105, 0.5275, 0.5995, 0.5275, 0.5995, 0.4725, 0.5995, 0.5, 0.5105, 0.555, 0.5105, 0.5, 0.5105, 0.5275, 0.4214, 0.4725, 0.4214, 0.5275, 0.4214, 0.5, 0.5105, 0.5275, 0.6221, 0.4556, 0.5552, 0.5444, 0.5552, 0.5, 0.5105, 0.5275, 0.5995, 0.4725, 0.5995, 0.445, 0.5105, 0.5, 0.5105, 0.4725, 0.5995, 0.5, 0.5105, 0.4725, 0.4214, 0.5275, 0.4214, 0.5444, 0.5552, 0.4556, 0.4448, 0.5444, 0.4448, 0.5444, 0.4448, 0.4556, 0.4448, 0.4725, 0.3779, 0.5888, 0.4448, 0.5444, 0.4448, 0.5275, 0.3779, 0.5444, 0.4448, 0.4556, 0.4448, 0.4725, 0.3779, 0.4725, 0.3779, 0.4556, 0.4448, 0.4112, 0.4448, 0.4556, 0.5552, 0.4112, 0.5552, 0.4112, 0.4448, 0.4556, 0.4448, 0.4556, 0.5552, 0.4112, 0.5552, 0.4725, 0.6221, 0.445, 0.6221, 0.4112, 0.5552, 0.5888, 0.4448, 0.5888, 0.5552, 0.5444, 0.5552, 0.5888, 0.5552, 0.5444, 0.5552, 0.5444, 0.4448, 0.5444, 0.5552, 0.4556, 0.5552, 0.4556, 0.4448, 0.5275, 0.6221, 0.4725, 0.6221, 0.4556, 0.5552, 0.445, 0.5105, 0.4725, 0.4214, 0.5, 0.5105, 0.5888, 0.5552, 0.555, 0.6221, 0.5275, 0.6221, 0.5, 0.5105, 0.5275, 0.4214, 0.555, 0.5105, 0.555, 0.5105, 0.5275, 0.5995, 0.5, 0.5105, 0.5275, 0.6221, 0.4725, 0.6221, 0.4556, 0.5552, 0.445, 0.5105, 0.4725, 0.4214, 0.5, 0.5105, 0.5444, 0.5552, 0.4556, 0.5552, 0.4556, 0.4448])
me_buffchest2.materials.append(mat_blank)
me_buffchest2.use_remesh_preserve_volume = False
me_buffchest2.use_remesh_preserve_attributes = False
me_buffchest2.use_mirror_vertex_groups = False
me_buffchest2.update()
me_rhand_detail100 = bpy.data.meshes.new('Rhand detail100')
me_rhand_detail100.from_pydata([(0.9386, 0.6072, 0.9591), (0.9035, 0.2417, 1.094), (0.9406, 0.3831, 0.9171), (0.8732, 0.4955, 1.29), (0.9347, 0.6396, 0.9841), (0.8188, 0.4957, 1.152), (0.8434, 0.5424, 1.028), (0.8114, 0.5579, 1.2), (0.8509, 0.4802, 0.98), (0.8723, 0.5147, 0.8713), (0.8609, 0.6093, 0.9445), (0.9272, 0.7018, 1.032), (0.6076, 0.675, 1.017), (0.5931, 0.2499, 1.035), (0.8884, 0.3686, 1.192), (0.5627, 0.5037, 1.232), (0.6089, 0.3103, 0.9599), (0.5882, 0.483, 1.094), (0.8417, 0.3041, 1.004), (0.8625, 0.3832, 0.9049), (0.88, 0.45, 0.8212), (0.9329, 0.4478, 0.9671), (0.9177, 0.5747, 1.065), (0.946, 0.545, 0.9109), (0.929, 0.4801, 0.9922), (0.8684, 0.5471, 0.8963), (0.9215, 0.5423, 1.04), (0.6658, 0.4809, 1.108), (0.8571, 0.6416, 0.9695), (0.8395, 0.5748, 1.053), (0.6173, 0.594, 0.9547), (0.6852, 0.673, 1.032), (0.6949, 0.5919, 0.9693), (0.6561, 0.562, 1.171), (0.8496, 0.7038, 1.018), (0.9576, 0.448, 0.8358), (0.8547, 0.4479, 0.9549), (0.9499, 0.5127, 0.8859)], [], [(24, 26, 14), (10, 0, 23, 25), (14, 21, 24), (3, 15, 13, 14), (9, 20, 19, 36), (13, 16, 18, 1), (3, 22, 11), (4, 11, 22), (5, 6, 8), (33, 15, 3, 7), (34, 29, 7), (29, 34, 28), (8, 18, 5), (36, 18, 8), (18, 36, 19), (21, 36, 8, 24), (31, 32, 30, 12), (11, 7, 3), (7, 11, 34), (15, 33, 12), (31, 12, 33), (12, 17, 15), (17, 12, 30), (17, 13, 15), (13, 17, 16), (27, 5, 18, 16), (14, 13, 1), (22, 3, 14, 26), (27, 16, 17), (2, 21, 14, 1), (2, 18, 19), (1, 18, 2), (7, 29, 6, 5), (21, 37, 9, 36), (11, 4, 28, 34), (10, 25, 8, 6), (9, 37, 35, 20), (28, 4, 22, 29), (33, 7, 5, 27), (6, 29, 22, 26), (26, 0, 10, 6), (23, 0, 26, 24), (30, 32, 27, 17), (20, 35, 2, 19), (35, 37, 21, 2), (25, 23, 24, 8), (33, 27, 32, 31)])
_uv = me_rhand_detail100.uv_layers.new(name='UVMap')
_uv.uv.foreach_set('vector', [0.5869, 0.4659, 0.5869, 0.5369, 0.325, 0.5, 0.5369, 0.5893, 0.5369, 0.6785, 0.4659, 0.6785, 0.4659, 0.5893, 0.325, 0.5, 0.5869, 0.429, 0.5869, 0.4659, 0.3552, 0.6785, 0.3552, 0.3215, 0.6448, 0.3215, 0.5, 0.6785, 0.2928, 0.429, 0.2928, 0.3552, 0.4167, 0.3552, 0.4167, 0.429, 0.325, 0.3215, 0.4368, 0.3215, 0.4368, 0.5893, 0.325, 0.6785, 0.325, 0.6448, 0.5869, 0.5738, 0.7072, 0.6448, 0.7072, 0.5738, 0.7072, 0.6448, 0.5869, 0.5738, 0.5632, 0.5738, 0.4167, 0.5369, 0.4167, 0.4659, 0.5632, 0.4107, 0.675, 0.3215, 0.675, 0.6785, 0.5632, 0.5893, 0.2928, 0.6448, 0.4167, 0.5738, 0.5632, 0.6448, 0.4167, 0.5738, 0.2928, 0.6448, 0.2928, 0.5738, 0.4167, 0.4659, 0.5632, 0.3552, 0.5632, 0.5738, 0.4167, 0.429, 0.5632, 0.3552, 0.4167, 0.4659, 0.5632, 0.3552, 0.4167, 0.429, 0.4167, 0.3552, 0.429, 0.6785, 0.429, 0.5893, 0.4659, 0.5893, 0.4659, 0.6785, 0.6448, 0.4107, 0.5523, 0.4107, 0.5523, 0.3215, 0.6448, 0.3215, 0.2928, 0.6785, 0.5632, 0.5893, 0.675, 0.6785, 0.5632, 0.5893, 0.2928, 0.6785, 0.2928, 0.5893, 0.675, 0.3215, 0.5632, 0.4107, 0.3575, 0.3215, 0.3575, 0.4107, 0.3575, 0.3215, 0.5632, 0.4107, 0.3575, 0.6448, 0.5632, 0.5523, 0.675, 0.6448, 0.5632, 0.5523, 0.3575, 0.6448, 0.3575, 0.5523, 0.5632, 0.5523, 0.675, 0.3552, 0.675, 0.6448, 0.675, 0.3552, 0.5632, 0.5523, 0.5632, 0.3552, 0.5523, 0.4107, 0.5738, 0.5893, 0.3552, 0.5893, 0.3552, 0.3215, 0.5, 0.6785, 0.6448, 0.3215, 0.6448, 0.6785, 0.5869, 0.5738, 0.325, 0.6448, 0.325, 0.5, 0.5869, 0.5369, 0.5523, 0.4107, 0.3552, 0.3215, 0.5523, 0.3215, 0.5869, 0.3552, 0.5869, 0.429, 0.325, 0.5, 0.325, 0.3552, 0.5869, 0.6785, 0.4368, 0.5893, 0.5833, 0.5893, 0.325, 0.6785, 0.4368, 0.5893, 0.5869, 0.6785, 0.5632, 0.6448, 0.4167, 0.5738, 0.4167, 0.5369, 0.5632, 0.5738, 0.4131, 0.6785, 0.0, 1.0, 0.2928, 0.5893, 0.4167, 0.5893, 0.6448, 0.6785, 0.5738, 0.6785, 0.5738, 0.5893, 0.6448, 0.5893, 0.2928, 0.5369, 0.2928, 0.4659, 0.4167, 0.4659, 0.4167, 0.5369, 0.429, 0.5893, 0.429, 0.6785, 0.3552, 0.6785, 0.3552, 0.5893, 0.7072, 0.5893, 0.7072, 0.6785, 0.5869, 0.6785, 0.5833, 0.5893, 0.6448, 0.4107, 0.6448, 0.5893, 0.5738, 0.5893, 0.5523, 0.4107, 0.5369, 0.5893, 0.5738, 0.5893, 0.5738, 0.6785, 0.5369, 0.6785, 0.4131, 0.6785, 0.2928, 0.6785, 0.2928, 0.5893, 0.4167, 0.5893, 0.7072, 0.4659, 0.7072, 0.5369, 0.5869, 0.5369, 0.5869, 0.4659, 0.6425, 0.3215, 0.6425, 0.4107, 0.4368, 0.4107, 0.4368, 0.3215, 0.7072, 0.5893, 0.7072, 0.6785, 0.5869, 0.6785, 0.5833, 0.5893, 0.7072, 0.3552, 0.7072, 0.429, 0.5869, 0.429, 0.5869, 0.3552, 0.7072, 0.5893, 0.7072, 0.6785, 0.5869, 0.6785, 0.5833, 0.5893, 0.4368, 0.6448, 0.4368, 0.5523, 0.6425, 0.5523, 0.6425, 0.6448])
me_rhand_detail100.materials.append(mat_blank)
me_rhand_detail100.use_remesh_preserve_volume = False
me_rhand_detail100.use_remesh_preserve_attributes = False
me_rhand_detail100.use_mirror_vertex_groups = False
me_rhand_detail100.update()
me_lhand_detail100 = bpy.data.meshes.new('Lhand detail100')
me_lhand_detail100.from_pydata([(-0.9233, 0.4478, 0.9671), (-0.8788, 0.3686, 1.192), (-0.9194, 0.4801, 0.9922), (-0.894, 0.2417, 1.094), (-0.931, 0.3831, 0.9171), (-0.929, 0.6072, 0.9591), (-0.9364, 0.545, 0.9109), (-0.8093, 0.4957, 1.152), (-0.8588, 0.5471, 0.8963), (-0.8452, 0.4479, 0.9549), (-0.8529, 0.3832, 0.9049), (-0.8627, 0.5147, 0.8713), (-0.83, 0.5748, 1.053), (-0.8401, 0.7038, 1.018), (-0.8475, 0.6416, 0.9695), (-0.6466, 0.562, 1.171), (-0.5532, 0.5037, 1.232), (-0.5981, 0.675, 1.017), (-0.8018, 0.5579, 1.2), (-0.9177, 0.7018, 1.032), (-0.8636, 0.4955, 1.29), (-0.5787, 0.483, 1.094), (-0.5835, 0.2499, 1.035), (-0.5993, 0.3103, 0.9599), (-0.6563, 0.4809, 1.108), (-0.9481, 0.448, 0.8358), (-0.8322, 0.3041, 1.004), (-0.9081, 0.5747, 1.065), (-0.8339, 0.5424, 1.028), (-0.8514, 0.6093, 0.9445), (-0.8413, 0.4802, 0.98), (-0.912, 0.5423, 1.04), (-0.6078, 0.594, 0.9547), (-0.6757, 0.673, 1.032), (-0.6854, 0.5919, 0.9693), (-0.9251, 0.6396, 0.9841), (-0.8704, 0.45, 0.8212), (-0.9403, 0.5127, 0.8859)], [], [(1, 31, 2), (23, 22, 3, 26), (19, 27, 20), (27, 19, 35), (0, 1, 2), (16, 20, 1, 22), (27, 12, 28, 31), (4, 0, 37, 25), (30, 28, 7), (6, 5, 29, 8), (26, 30, 7), (30, 26, 9), (10, 9, 26), (2, 6, 8, 30), (16, 15, 18, 20), (18, 12, 13), (14, 13, 12), (17, 15, 16), (15, 17, 33), (18, 19, 20), (19, 18, 13), (21, 17, 16), (17, 21, 32), (22, 21, 16), (21, 22, 23), (7, 24, 23, 26), (1, 3, 22), (20, 27, 31, 1), (23, 24, 21), (0, 4, 3, 1), (4, 10, 26), (29, 5, 31, 28), (26, 3, 4), (12, 18, 7, 28), (36, 11, 9, 10), (14, 35, 19, 13), (24, 34, 32, 21), (0, 9, 11, 37), (27, 35, 14, 12), (25, 37, 11, 36), (18, 15, 24, 7), (8, 29, 28, 30), (32, 34, 33, 17), (0, 2, 30, 9), (5, 6, 2, 31), (25, 36, 10, 4), (34, 24, 15, 33)])
_uv = me_lhand_detail100.uv_layers.new(name='UVMap')
_uv.uv.foreach_set('vector', [0.325, 0.5, 0.5869, 0.5369, 0.5869, 0.4659, 0.4368, 0.3215, 0.325, 0.3215, 0.325, 0.6785, 0.4368, 0.5893, 0.7072, 0.6448, 0.5869, 0.5738, 0.325, 0.6448, 0.5869, 0.5738, 0.7072, 0.6448, 0.7072, 0.5738, 0.5869, 0.429, 0.325, 0.5, 0.5869, 0.4659, 0.3552, 0.3215, 0.3552, 0.6785, 0.5, 0.6785, 0.6448, 0.3215, 0.5738, 0.6785, 0.5738, 0.5893, 0.5369, 0.5893, 0.5369, 0.6785, 0.5869, 0.3552, 0.5869, 0.429, 0.7072, 0.429, 0.7072, 0.3552, 0.4167, 0.4659, 0.4167, 0.5369, 0.5632, 0.5738, 0.4659, 0.6785, 0.5369, 0.6785, 0.5369, 0.5893, 0.4659, 0.5893, 0.5632, 0.3552, 0.4167, 0.4659, 0.5632, 0.5738, 0.4167, 0.4659, 0.5632, 0.3552, 0.4167, 0.429, 0.4167, 0.3552, 0.4167, 0.429, 0.5632, 0.3552, 0.5869, 0.6785, 0.7072, 0.6785, 0.7072, 0.5893, 0.5833, 0.5893, 0.675, 0.3215, 0.5632, 0.4107, 0.5632, 0.5893, 0.675, 0.6785, 0.5632, 0.6448, 0.4167, 0.5738, 0.2928, 0.6448, 0.2928, 0.5738, 0.2928, 0.6448, 0.4167, 0.5738, 0.3575, 0.3215, 0.5632, 0.4107, 0.675, 0.3215, 0.5632, 0.4107, 0.3575, 0.3215, 0.3575, 0.4107, 0.5632, 0.5893, 0.2928, 0.6785, 0.675, 0.6785, 0.2928, 0.6785, 0.5632, 0.5893, 0.2928, 0.5893, 0.5632, 0.5523, 0.3575, 0.6448, 0.675, 0.6448, 0.3575, 0.6448, 0.5632, 0.5523, 0.3575, 0.5523, 0.675, 0.3552, 0.5632, 0.5523, 0.675, 0.6448, 0.5632, 0.5523, 0.675, 0.3552, 0.5632, 0.3552, 0.5738, 0.5893, 0.5523, 0.4107, 0.3552, 0.3215, 0.3552, 0.5893, 0.5, 0.6785, 0.6448, 0.6785, 0.6448, 0.3215, 0.325, 0.6448, 0.5869, 0.5738, 0.5869, 0.5369, 0.325, 0.5, 0.3552, 0.3215, 0.5523, 0.4107, 0.5523, 0.3215, 0.5869, 0.429, 0.5869, 0.3552, 0.325, 0.3552, 0.325, 0.5, 0.5869, 0.6785, 0.5833, 0.5893, 0.4368, 0.5893, 0.2928, 0.5893, 0.2928, 0.6785, 0.4131, 0.6785, 0.4167, 0.5893, 0.4368, 0.5893, 0.325, 0.6785, 0.5869, 0.6785, 0.4167, 0.5738, 0.5632, 0.6448, 0.5632, 0.5738, 0.4167, 0.5369, 0.2928, 0.3552, 0.2928, 0.429, 0.4167, 0.429, 0.4167, 0.3552, 0.5738, 0.5893, 0.5738, 0.6785, 0.6448, 0.6785, 0.6448, 0.5893, 0.4368, 0.4107, 0.6425, 0.4107, 0.6425, 0.3215, 0.4368, 0.3215, 0.4131, 0.6785, 0.4167, 0.5893, 0.2928, 0.5893, 0.0, 1.0, 0.5869, 0.6785, 0.7072, 0.6785, 0.7072, 0.5893, 0.5833, 0.5893, 0.3552, 0.6785, 0.429, 0.6785, 0.429, 0.5893, 0.3552, 0.5893, 0.6448, 0.5893, 0.6448, 0.4107, 0.5523, 0.4107, 0.5738, 0.5893, 0.2928, 0.4659, 0.2928, 0.5369, 0.4167, 0.5369, 0.4167, 0.4659, 0.5523, 0.3215, 0.5523, 0.4107, 0.6448, 0.4107, 0.6448, 0.3215, 0.429, 0.6785, 0.4659, 0.6785, 0.4659, 0.5893, 0.429, 0.5893, 0.7072, 0.5369, 0.7072, 0.4659, 0.5869, 0.4659, 0.5869, 0.5369, 0.7072, 0.6785, 0.7072, 0.5893, 0.5833, 0.5893, 0.5869, 0.6785, 0.6425, 0.5523, 0.4368, 0.5523, 0.4368, 0.6448, 0.6425, 0.6448])
me_lhand_detail100.materials.append(mat_blank)
me_lhand_detail100.use_remesh_preserve_volume = False
me_lhand_detail100.use_remesh_preserve_attributes = False
me_lhand_detail100.use_mirror_vertex_groups = False
me_lhand_detail100.update()
me_rarm_detail100 = bpy.data.meshes.new('Rarm detail100')
me_rarm_detail100.from_pydata([(0.5827, 0.1584, 2.043), (0.5748, -0.02193, 2.107), (0.7762, 0.1785, 2.047), (0.8, -0.1821, 1.893), (0.6375, -0.05721, 1.591), (0.6071, 0.2836, 1.786), (0.8317, 0.3069, 1.79), (0.7252, -0.1211, 2.061), (0.6065, -0.2022, 1.889), (0.8621, -0.0339, 1.596), (0.7177, -0.007112, 2.11), (0.5824, -0.1359, 2.058), (0.464, 0.06614, 2.02), (0.6294, 0.06614, 2.02), (0.464, 0.06614, 1.892), (0.6294, 0.06614, 1.892), (0.6294, -0.06955, 2.02), (0.464, -0.06955, 2.02), (0.464, -0.06955, 1.892), (0.6294, -0.06955, 1.892)], [], [(0, 4, 11), (4, 0, 5), (1, 0, 11), (8, 11, 4), (9, 2, 3), (2, 9, 6), (10, 3, 2), (3, 10, 7), (6, 4, 5), (4, 6, 9), (5, 0, 2), (5, 2, 6), (7, 1, 11), (1, 7, 10), (9, 8, 4), (8, 9, 3), (2, 0, 1), (2, 1, 10), (8, 7, 11), (7, 8, 3), (12, 18, 17), (18, 12, 14), (15, 18, 14), (18, 15, 19), (13, 14, 12), (14, 13, 15), (16, 12, 17), (12, 16, 13), (19, 17, 18), (17, 19, 16)])
_uv = me_rarm_detail100.uv_layers.new(name='UVMap')
_uv.uv.foreach_set('vector', [0.3884, 0.6502, 0.4127, 0.5168, 0.3764, 0.7018, 0.4127, 0.5168, 0.3884, 0.6502, 0.4078, 0.5355, 0.3764, 0.7018, 0.3884, 0.6502, 0.3764, 0.7018, 0.3884, 0.6502, 0.3764, 0.7018, 0.4127, 0.5168, 0.5661, 0.5168, 0.5207, 0.6502, 0.5207, 0.6502, 0.5207, 0.6502, 0.5661, 0.5168, 0.5612, 0.5355, 0.4739, 0.702, 0.5207, 0.6502, 0.5207, 0.6502, 0.5207, 0.6502, 0.4739, 0.702, 0.4739, 0.702, 0.5612, 0.5355, 0.4127, 0.5168, 0.4078, 0.5355, 0.4127, 0.5168, 0.5612, 0.5355, 0.5661, 0.5168, 0.4078, 0.5355, 0.3884, 0.6502, 0.5207, 0.6502, 0.4078, 0.5355, 0.5207, 0.6502, 0.5612, 0.5355, 0.4739, 0.702, 0.3764, 0.7018, 0.3764, 0.7018, 0.3764, 0.7018, 0.4739, 0.702, 0.4739, 0.702, 0.5661, 0.5168, 0.3884, 0.6502, 0.4127, 0.5168, 0.3884, 0.6502, 0.5661, 0.5168, 0.5207, 0.6502, 0.5207, 0.6502, 0.3884, 0.6502, 0.3764, 0.7018, 0.5207, 0.6502, 0.3764, 0.7018, 0.4739, 0.702, 0.3884, 0.6502, 0.4739, 0.702, 0.3764, 0.7018, 0.4739, 0.702, 0.3884, 0.6502, 0.5207, 0.6502, 0.3039, 0.6552, 0.2972, 0.6287, 0.2984, 0.6763, 0.2972, 0.6287, 0.3039, 0.6552, 0.3027, 0.6076, 0.415, 0.609, 0.2972, 0.6287, 0.3027, 0.6076, 0.2972, 0.6287, 0.415, 0.609, 0.4095, 0.6301, 0.4162, 0.6566, 0.3027, 0.6076, 0.3039, 0.6552, 0.3027, 0.6076, 0.4162, 0.6566, 0.415, 0.609, 0.4107, 0.6777, 0.3039, 0.6552, 0.2984, 0.6763, 0.3039, 0.6552, 0.4107, 0.6777, 0.4162, 0.6566, 0.4095, 0.6301, 0.2984, 0.6763, 0.2972, 0.6287, 0.2984, 0.6763, 0.4095, 0.6301, 0.0, 1.0])
me_rarm_detail100.materials.append(mat_blank)
me_rarm_detail100.use_remesh_preserve_volume = False
me_rarm_detail100.use_remesh_preserve_attributes = False
me_rarm_detail100.use_mirror_vertex_groups = False
me_rarm_detail100.update()
me_larm = bpy.data.meshes.new('LArm')
me_larm.from_pydata([(-0.6375, -0.05721, 1.591), (-0.5824, -0.1359, 2.058), (-0.8, -0.1821, 1.893), (-0.8317, 0.3069, 1.79), (-0.8621, -0.0339, 1.596), (-0.7762, 0.1785, 2.047), (-0.7177, -0.007112, 2.11), (-0.5827, 0.1584, 2.043), (-0.6071, 0.2836, 1.786), (-0.7252, -0.1211, 2.061), (-0.5748, -0.02193, 2.107), (-0.6065, -0.2022, 1.889), (-0.464, 0.06614, 2.02), (-0.464, -0.06955, 1.892), (-0.6294, 0.06614, 2.02), (-0.6294, 0.06614, 1.892), (-0.464, 0.06614, 1.892), (-0.464, -0.06955, 2.02), (-0.6294, -0.06955, 2.02), (-0.6294, -0.06955, 1.892)], [], [(1, 0, 7), (7, 0, 8), (7, 10, 1), (0, 1, 11), (2, 5, 4), (3, 4, 5), (5, 2, 6), (9, 6, 2), (8, 0, 3), (3, 0, 4), (7, 8, 5), (3, 5, 8), (1, 10, 9), (6, 9, 10), (0, 11, 4), (2, 4, 11), (7, 5, 10), (6, 10, 5), (1, 9, 11), (2, 11, 9), (17, 13, 12), (16, 12, 13), (16, 13, 15), (19, 15, 13), (12, 16, 14), (15, 14, 16), (17, 12, 18), (14, 18, 12), (13, 17, 19), (18, 19, 17)])
_uv = me_larm.uv_layers.new(name='UVMap')
_uv.uv.foreach_set('vector', [0.3764, 0.7018, 0.4127, 0.5168, 0.3884, 0.6502, 0.3884, 0.6502, 0.4127, 0.5168, 0.4078, 0.5355, 0.3884, 0.6502, 0.3764, 0.7018, 0.3764, 0.7018, 0.4127, 0.5168, 0.3764, 0.7018, 0.3884, 0.6502, 0.5207, 0.6502, 0.5207, 0.6502, 0.5661, 0.5168, 0.5612, 0.5355, 0.5661, 0.5168, 0.5207, 0.6502, 0.5207, 0.6502, 0.5207, 0.6502, 0.4739, 0.702, 0.4739, 0.702, 0.4739, 0.702, 0.5207, 0.6502, 0.4078, 0.5355, 0.4127, 0.5168, 0.5612, 0.5355, 0.5612, 0.5355, 0.4127, 0.5168, 0.5661, 0.5168, 0.3884, 0.6502, 0.4078, 0.5355, 0.5207, 0.6502, 0.5612, 0.5355, 0.5207, 0.6502, 0.4078, 0.5355, 0.3764, 0.7018, 0.3764, 0.7018, 0.4739, 0.702, 0.4739, 0.702, 0.4739, 0.702, 0.3764, 0.7018, 0.4127, 0.5168, 0.3884, 0.6502, 0.5661, 0.5168, 0.5207, 0.6502, 0.5661, 0.5168, 0.3884, 0.6502, 0.3884, 0.6502, 0.5207, 0.6502, 0.3764, 0.7018, 0.4739, 0.702, 0.3764, 0.7018, 0.5207, 0.6502, 0.3764, 0.7018, 0.4739, 0.702, 0.3884, 0.6502, 0.5207, 0.6502, 0.3884, 0.6502, 0.4739, 0.702, 0.2984, 0.6763, 0.2972, 0.6287, 0.3039, 0.6552, 0.3027, 0.6076, 0.3039, 0.6552, 0.2972, 0.6287, 0.3027, 0.6076, 0.2972, 0.6287, 0.415, 0.609, 0.4095, 0.6301, 0.415, 0.609, 0.2972, 0.6287, 0.3039, 0.6552, 0.3027, 0.6076, 0.4162, 0.6566, 0.415, 0.609, 0.4162, 0.6566, 0.3027, 0.6076, 0.2984, 0.6763, 0.3039, 0.6552, 0.4107, 0.6777, 0.4162, 0.6566, 0.4107, 0.6777, 0.3039, 0.6552, 0.2972, 0.6287, 0.2984, 0.6763, 0.4095, 0.6301, 0.0, 1.0, 0.4095, 0.6301, 0.2984, 0.6763])
me_larm.materials.append(mat_blank)
me_larm.use_remesh_preserve_volume = False
me_larm.use_remesh_preserve_attributes = False
me_larm.use_mirror_vertex_groups = False
me_larm.update()
me_headskin_detail100_002 = bpy.data.meshes.new('HeadSkin detail100.002')
me_headskin_detail100_002.from_pydata([(0.01854, 0.3124, 2.475), (0.0436, 0.3131, 2.488), (0.07049, 0.3133, 2.491), (0.09799, 0.313, 2.485), (0.1371, 0.312, 2.467), (0.1554, 0.3117, 2.462), (0.1774, 0.3122, 2.47), (0.1836, 0.3129, 2.484), (0.1579, 0.3137, 2.499), (0.1626, 0.3143, 2.509), (0.1889, 0.3141, 2.505), (0.2015, 0.3131, 2.488), (0.2003, 0.3117, 2.462), (0.186, 0.3108, 2.446), (0.1591, 0.3104, 2.438), (0.1328, 0.3103, 2.437), (0.1145, 0.3107, 2.443), (0.09616, 0.3107, 2.444), (0.07905, 0.3105, 2.44), (0.05521, 0.3103, 2.437), (0.0271, 0.3102, 2.435), (0.1678, 0.3138, 2.501), (0.1775, 0.3136, 2.496), (0.1819, 0.3143, 2.51), (0.1701, 0.3144, 2.511), (-0.0007225, 0.3122, 2.47), (-0.0007225, 0.3102, 2.435), (-0.01999, 0.3124, 2.475), (-0.04504, 0.3131, 2.488), (-0.07193, 0.3133, 2.491), (-0.09944, 0.313, 2.485), (-0.1385, 0.312, 2.467), (-0.1569, 0.3117, 2.462), (-0.1789, 0.3122, 2.47), (-0.185, 0.3129, 2.484), (-0.1593, 0.3137, 2.499), (-0.164, 0.3143, 2.509), (-0.1904, 0.3141, 2.505), (-0.203, 0.3131, 2.488), (-0.2018, 0.3117, 2.462), (-0.1874, 0.3108, 2.446), (-0.1606, 0.3104, 2.438), (-0.1343, 0.3103, 2.437), (-0.1159, 0.3107, 2.443), (-0.0976, 0.3107, 2.444), (-0.08049, 0.3105, 2.44), (-0.05666, 0.3103, 2.437), (-0.02854, 0.3102, 2.435), (-0.1692, 0.3138, 2.501), (-0.1789, 0.3136, 2.496), (-0.1834, 0.3143, 2.51), (-0.1715, 0.3144, 2.511), (0.04195, 0.2168, 2.517), (0.04195, 0.2215, 2.603), (0.1316, 0.2215, 2.603), (0.1316, 0.2168, 2.517), (0.1316, 0.3149, 2.517), (0.1316, 0.3196, 2.603), (0.04195, 0.3196, 2.603), (0.04195, 0.3149, 2.517), (-0.04302, 0.3196, 2.603), (-0.1326, 0.3149, 2.517), (-0.04302, 0.2215, 2.603), (-0.04302, 0.3149, 2.517), (-0.04302, 0.2168, 2.517), (-0.1326, 0.2215, 2.603), (-0.1326, 0.3196, 2.603), (-0.1326, 0.2168, 2.517), (0.09391, 0.3103, 2.436), (-0.06526, 0.3082, 2.399), (-0.06526, 0.2091, 2.393), (0.09391, 0.213, 2.463), (0.06573, 0.2091, 2.393), (-0.09344, 0.213, 2.463), (-0.09344, 0.3103, 2.436), (0.06573, 0.3082, 2.399), (0.03298, 0.3082, 2.399), (0.0002341, 0.3082, 2.399), (-0.03251, 0.3082, 2.399), (0.04707, 0.31, 2.43), (0.0002342, 0.31, 2.43), (-0.0466, 0.31, 2.43)], [], [(80, 81, 73), (69, 81, 78), (75, 79, 68), (3, 16, 17), (3, 4, 16), (16, 4, 15), (12, 13, 6), (8, 9, 21), (21, 9, 24), (23, 10, 22), (43, 42, 31), (44, 43, 30), (40, 39, 33), (36, 35, 48), (36, 48, 51), (37, 50, 49), (31, 30, 43), (66, 63, 61), (65, 61, 67), (57, 59, 58), (54, 56, 57), (71, 68, 79), (79, 80, 71), (81, 74, 73), (73, 71, 80), (74, 70, 73), (80, 76, 77), (0, 19, 20), (63, 62, 64), (56, 52, 59), (3, 18, 2), (19, 2, 18), (53, 59, 52), (75, 72, 76), (70, 69, 78), (78, 77, 70), (54, 58, 53), (69, 74, 81), (77, 72, 70), (63, 67, 61), (75, 76, 79), (80, 78, 81), (32, 42, 41), (13, 5, 6), (15, 5, 14), (68, 72, 75), (27, 46, 28), (23, 21, 24), (12, 7, 11), (25, 47, 27), (46, 29, 28), (34, 37, 49), (10, 7, 22), (39, 34, 33), (50, 48, 49), (30, 45, 44), (25, 0, 20), (40, 32, 41), (65, 60, 66), (66, 60, 63), (65, 66, 61), (57, 56, 59), (54, 55, 56), (74, 69, 70), (80, 79, 76), (0, 1, 19), (63, 60, 62), (56, 55, 52), (3, 17, 18), (19, 1, 2), (53, 58, 59), (54, 57, 58), (77, 76, 72), (63, 64, 67), (80, 77, 78), (32, 31, 42), (13, 14, 5), (15, 4, 5), (68, 71, 72), (27, 47, 46), (23, 22, 21), (12, 6, 7), (25, 26, 47), (46, 45, 29), (34, 38, 37), (10, 11, 7), (39, 38, 34), (50, 51, 48), (30, 29, 45), (20, 26, 25), (40, 33, 32), (65, 62, 60)])
_uv = me_headskin_detail100_002.uv_layers.new(name='UVMap')
_uv.uv.foreach_set('vector', [0.5, 0.0, 0.75, 0.0, 1.0, 1.0, 1.0, 0.0, 0.75, 1.0, 0.75, 0.0, 0.0, 0.0, 0.25, 1.0, 0.0, 1.0, 0.3846, 0.6873, 0.3557, 0.468, 0.3788, 0.4711, 0.3846, 0.6873, 0.3344, 0.5951, 0.3557, 0.468, 0.3557, 0.468, 0.3344, 0.5951, 0.3309, 0.4362, 0.254, 0.5887, 0.2673, 0.4839, 0.2877, 0.611, 0.3207, 0.7603, 0.3175, 0.8398, 0.3104, 0.7699, 0.3104, 0.7699, 0.3175, 0.8398, 0.3102, 0.8519, 0.2965, 0.8437, 0.2869, 0.8207, 0.2977, 0.7453, 0.3557, 0.468, 0.3309, 0.4362, 0.3344, 0.5951, 0.3788, 0.4711, 0.3557, 0.468, 0.3846, 0.6873, 0.2673, 0.4839, 0.254, 0.5887, 0.2877, 0.611, 0.3175, 0.8398, 0.3207, 0.7603, 0.3104, 0.7699, 0.3175, 0.8398, 0.3104, 0.7699, 0.3102, 0.8519, 0.2869, 0.8207, 0.2965, 0.8437, 0.2977, 0.7453, 0.3344, 0.5951, 0.3846, 0.6873, 0.3557, 0.468, 0.0, 1.0, 1.0, 0.0, 0.0, 0.0, 0.0, 1.0, 1.0, 0.0, 0.0, 0.0, 0.0, 1.0, 1.0, 0.0, 1.0, 1.0, 0.0, 1.0, 1.0, 0.0, 1.0, 1.0, 0.0, 1.0, 0.0, 0.0, 0.25, 0.0, 0.25, 0.0, 0.5, 0.0, 0.0, 1.0, 0.75, 0.0, 1.0, 0.0, 1.0, 1.0, 1.0, 1.0, 0.0, 1.0, 0.5, 0.0, 0.0, 1.0, 1.0, 0.0, 1.0, 1.0, 0.5, 1.0, 0.25, 0.0, 0.5, 0.0, 0.4765, 0.6078, 0.4295, 0.4298, 0.4651, 0.4267, 0.0, 0.0, 1.0, 1.0, 1.0, 0.0, 0.0, 1.0, 1.0, 0.0, 1.0, 1.0, 0.3846, 0.6873, 0.3994, 0.4394, 0.4169, 0.7159, 0.4295, 0.4298, 0.4169, 0.7159, 0.3994, 0.4394, 1.0, 1.0, 0.0, 0.0, 1.0, 0.0, 0.0, 1.0, 0.0, 0.0, 0.25, 1.0, 1.0, 0.0, 1.0, 1.0, 0.75, 1.0, 0.75, 1.0, 0.5, 1.0, 1.0, 0.0, 0.0, 1.0, 1.0, 0.0, 1.0, 1.0, 1.0, 0.0, 1.0, 1.0, 0.75, 1.0, 0.5, 1.0, 0.0, 0.0, 1.0, 0.0, 1.0, 1.0, 0.0, 0.0, 0.0, 1.0, 0.0, 0.0, 0.25, 0.0, 0.25, 1.0, 0.5, 1.0, 0.75, 0.0, 0.75, 1.0, 0.3107, 0.5665, 0.3309, 0.4362, 0.2979, 0.4426, 0.2673, 0.4839, 0.3107, 0.5665, 0.2877, 0.611, 0.3309, 0.4362, 0.3107, 0.5665, 0.2979, 0.4426, 1.0, 1.0, 0.0, 0.0, 1.0, 0.0, 0.4765, 0.6078, 0.4295, 0.4298, 0.4473, 0.6809, 0.2965, 0.8437, 0.3104, 0.7699, 0.3102, 0.8519, 0.254, 0.5887, 0.2862, 0.6841, 0.2649, 0.7286, 0.5, 0.611, 0.4651, 0.4267, 0.4765, 0.6078, 0.4295, 0.4298, 0.4169, 0.7159, 0.4473, 0.6809, 0.2862, 0.6841, 0.2869, 0.8207, 0.2977, 0.7453, 0.2869, 0.8207, 0.2862, 0.6841, 0.2977, 0.7453, 0.254, 0.5887, 0.2862, 0.6841, 0.2877, 0.611, 0.2965, 0.8437, 0.3104, 0.7699, 0.2977, 0.7453, 0.3846, 0.6873, 0.3994, 0.4394, 0.3788, 0.4711, 0.5, 0.611, 0.4765, 0.6078, 0.4651, 0.4267, 0.2673, 0.4839, 0.3107, 0.5665, 0.2979, 0.4426, 0.0, 1.0, 1.0, 0.0, 0.0, 0.0, 0.0, 1.0, 1.0, 1.0, 1.0, 0.0, 0.0, 1.0, 1.0, 1.0, 1.0, 0.0, 0.0, 1.0, 0.0, 0.0, 1.0, 0.0, 0.0, 1.0, 0.0, 0.0, 1.0, 0.0, 0.0, 1.0, 0.0, 0.0, 1.0, 0.0, 0.5, 1.0, 0.25, 1.0, 0.25, 0.0, 0.4765, 0.6078, 0.4473, 0.6809, 0.4295, 0.4298, 0.0, 0.0, 0.0, 1.0, 1.0, 1.0, 0.0, 1.0, 0.0, 0.0, 1.0, 0.0, 0.3846, 0.6873, 0.3788, 0.4711, 0.3994, 0.4394, 0.4295, 0.4298, 0.4473, 0.6809, 0.4169, 0.7159, 1.0, 1.0, 0.0, 1.0, 0.0, 0.0, 0.0, 1.0, 0.0, 0.0, 1.0, 0.0, 0.5, 1.0, 0.25, 1.0, 0.0, 0.0, 1.0, 1.0, 1.0, 0.0, 0.0, 0.0, 0.5, 1.0, 0.5, 0.0, 0.75, 0.0, 0.3107, 0.5665, 0.3344, 0.5951, 0.3309, 0.4362, 0.2673, 0.4839, 0.2979, 0.4426, 0.3107, 0.5665, 0.3309, 0.4362, 0.3344, 0.5951, 0.3107, 0.5665, 1.0, 1.0, 0.0, 1.0, 0.0, 0.0, 0.4765, 0.6078, 0.4651, 0.4267, 0.4295, 0.4298, 0.2965, 0.8437, 0.2977, 0.7453, 0.3104, 0.7699, 0.254, 0.5887, 0.2877, 0.611, 0.2862, 0.6841, 0.5, 0.611, 0.5, 0.4266, 0.4651, 0.4267, 0.4295, 0.4298, 0.3994, 0.4394, 0.4169, 0.7159, 0.2862, 0.6841, 0.2649, 0.7286, 0.2869, 0.8207, 0.2869, 0.8207, 0.2649, 0.7286, 0.2862, 0.6841, 0.254, 0.5887, 0.2649, 0.7286, 0.2862, 0.6841, 0.2965, 0.8437, 0.3102, 0.8519, 0.3104, 0.7699, 0.3846, 0.6873, 0.4169, 0.7159, 0.3994, 0.4394, 0.4651, 0.4267, 0.5, 0.4266, 0.5, 0.611, 0.2673, 0.4839, 0.2877, 0.611, 0.3107, 0.5665, 0.0, 1.0, 1.0, 1.0, 1.0, 0.0])
me_headskin_detail100_002.materials.append(mat_blank)
me_headskin_detail100_002.use_remesh_preserve_volume = False
me_headskin_detail100_002.use_remesh_preserve_attributes = False
me_headskin_detail100_002.use_mirror_vertex_groups = False
me_headskin_detail100_002.update()
me_headskin_detail100 = bpy.data.meshes.new('HeadSkin detail100')
me_headskin_detail100.from_pydata([(0.3015, -0.2675, 2.871), (-0.2984, -0.2675, 2.871), (0.1574, 0.1992, 2.25), (-0.1542, 0.1992, 2.06), (-0.1542, -0.1233, 2.06), (0.3015, 0.298, 2.229), (-0.2984, -0.2331, 2.229), (-0.2984, 0.298, 2.229), (0.3015, -0.2331, 2.229), (0.3015, 0.3324, 2.871), (-0.1542, -0.1233, 2.25), (0.1574, -0.1233, 2.06), (0.1574, -0.1233, 2.25), (0.1574, 0.1992, 2.06), (-0.1542, 0.1992, 2.25), (-0.2984, 0.3324, 2.871)], [], [(14, 13, 3), (12, 13, 2), (10, 11, 12), (1, 0, 9), (7, 8, 6), (8, 0, 1), (0, 5, 9), (1, 7, 6), (3, 10, 14), (15, 5, 7), (14, 2, 13), (12, 11, 13), (10, 4, 11), (9, 15, 1), (7, 5, 8), (1, 6, 8), (0, 8, 5), (1, 15, 7), (3, 4, 10), (15, 9, 5)])
_uv = me_headskin_detail100.uv_layers.new(name='UVMap')
_uv.uv.foreach_set('vector', [0.6097, 0.3831, 0.6097, 0.2806, 0.6097, 0.2806, 0.3976, 0.3831, 0.6097, 0.2806, 0.0, 1.0, 0.3976, 0.3831, 0.3976, 0.2806, 0.3976, 0.3831, 0.3027, 0.7194, 0.3027, 0.7194, 0.6973, 0.7194, 0.6747, 0.3718, 0.3253, 0.3718, 0.3253, 0.3718, 0.3253, 0.3718, 0.3027, 0.7194, 0.3027, 0.7194, 0.3027, 0.7194, 0.6747, 0.3718, 0.6973, 0.7194, 0.3027, 0.7194, 0.6747, 0.3718, 0.3253, 0.3718, 0.6097, 0.2806, 0.3976, 0.3831, 0.6097, 0.3831, 0.9286, 0.9944, 0.0714, 0.0298, 0.9286, 0.0298, 0.6097, 0.3831, 0.6097, 0.3831, 0.6097, 0.2806, 0.3976, 0.3831, 0.3976, 0.2806, 0.6097, 0.2806, 0.3976, 0.3831, 0.3976, 0.2806, 0.3976, 0.2806, 0.6973, 0.7194, 0.6973, 0.7194, 0.3027, 0.7194, 0.6747, 0.3718, 0.6747, 0.3718, 0.3253, 0.3718, 0.3027, 0.7194, 0.3253, 0.3718, 0.3253, 0.3718, 0.3027, 0.7194, 0.3253, 0.3718, 0.6747, 0.3718, 0.3027, 0.7194, 0.6973, 0.7194, 0.6747, 0.3718, 0.6097, 0.2806, 0.3976, 0.2806, 0.3976, 0.3831, 0.9286, 0.9944, 0.0714, 0.9944, 0.0714, 0.0298])
me_headskin_detail100.materials.append(mat_blank)
me_headskin_detail100.use_remesh_preserve_volume = False
me_headskin_detail100.use_remesh_preserve_attributes = False
me_headskin_detail100.use_mirror_vertex_groups = False
me_headskin_detail100.update()
me_lshoe_detail100 = bpy.data.meshes.new('LShoe detail100')
me_lshoe_detail100.from_pydata([(-0.2247, 0.3931, 0.1376), (-0.2247, 0.4022, -8.938e-08), (-0.4632, 0.3472, 0.1927), (-0.4571, 0.08467, 0.1823), (-0.4571, -0.1518, 0.1823), (-0.4571, 0.08467, 0.3108), (-0.1253, 0.08467, 0.1823), (-0.1253, -0.1518, 0.1823), (-0.05952, -0.1987, 0.312), (-0.5229, -0.1987, 0.312), (-0.4571, -0.1518, 0.3108), (-0.1253, -0.1518, 0.3108), (-0.3898, 0.3931, 0.1376), (-0.3898, 0.4022, -8.938e-08), (-0.1146, 0.3472, 0.1927), (-0.05952, 0.1316, 0.2753), (-0.05952, -0.1987, 8.534e-09), (-0.5229, 0.1316, -4.528e-08), (-0.4632, 0.3472, -8.041e-08), (-0.05952, 0.1316, -4.528e-08), (-0.5229, -0.1987, 8.534e-09), (-0.1146, 0.3472, -8.041e-08), (-0.05952, 0.1316, 0.312), (-0.1253, 0.08467, 0.3108), (-0.5229, 0.1316, 0.312), (-0.5229, 0.1316, 0.2753)], [], [(0, 2, 14), (2, 0, 12), (11, 4, 10), (19, 18, 21), (11, 6, 7), (6, 4, 7), (3, 23, 5), (15, 24, 22), (15, 16, 19), (10, 3, 5), (8, 23, 11), (2, 15, 14), (20, 25, 17), (18, 12, 13), (14, 19, 21), (17, 2, 18), (21, 0, 14), (12, 0, 1), (18, 1, 21), (1, 18, 13), (5, 9, 10), (8, 11, 9), (10, 9, 11), (24, 5, 22), (23, 22, 5), (20, 19, 16), (22, 8, 15), (25, 9, 24), (9, 16, 8), (11, 7, 4), (19, 17, 18), (11, 23, 6), (6, 3, 4), (3, 6, 23), (15, 25, 24), (15, 8, 16), (10, 4, 3), (8, 22, 23), (2, 25, 15), (20, 9, 25), (18, 2, 12), (14, 15, 19), (17, 25, 2), (1, 0, 21), (1, 13, 12), (5, 24, 9), (20, 17, 19), (9, 20, 16)])
_uv = me_lshoe_detail100.uv_layers.new(name='UVMap')
_uv.uv.foreach_set('vector', [0.4382, 0.2829, 0.6063, 0.3221, 0.3605, 0.3221, 0.6063, 0.3221, 0.4382, 0.2829, 0.5546, 0.2829, 0.3681, 0.406, 0.602, 0.3147, 0.602, 0.406, 0.3217, 0.5496, 0.6063, 0.6824, 0.3605, 0.6824, 0.406, 0.3751, 0.3147, 0.5207, 0.3147, 0.3751, 0.6319, 0.5207, 0.398, 0.3751, 0.6319, 0.3751, 0.398, 0.3147, 0.6319, 0.406, 0.398, 0.406, 0.3217, 0.3808, 0.6484, 0.4069, 0.3217, 0.4069, 0.6192, 0.5496, 0.815, 0.3462, 0.815, 0.5496, 0.594, 0.3751, 0.6853, 0.5207, 0.594, 0.5207, 0.6783, 0.3462, 0.6319, 0.5207, 0.6319, 0.3751, 0.3937, 0.6824, 0.6783, 0.5496, 0.6395, 0.6824, 0.185, 0.3462, 0.3808, 0.5496, 0.185, 0.5496, 0.6063, 0.185, 0.5546, 0.2829, 0.5546, 0.185, 0.6779, 0.6824, 0.815, 0.5496, 0.815, 0.6824, 0.185, 0.5496, 0.3221, 0.6824, 0.185, 0.6824, 0.3605, 0.185, 0.4382, 0.2829, 0.3605, 0.3221, 0.5546, 0.2829, 0.4382, 0.2829, 0.4382, 0.185, 0.6063, 0.6824, 0.4382, 0.7163, 0.3605, 0.6824, 0.4382, 0.7163, 0.6063, 0.6824, 0.5546, 0.7163, 0.398, 0.5207, 0.3516, 0.3462, 0.398, 0.3751, 0.6783, 0.3462, 0.6319, 0.3751, 0.3516, 0.3462, 0.398, 0.3751, 0.3516, 0.3462, 0.6319, 0.3751, 0.3516, 0.5496, 0.398, 0.5207, 0.6783, 0.5496, 0.6319, 0.5207, 0.6783, 0.5496, 0.398, 0.5207, 0.6484, 0.3462, 0.3217, 0.5496, 0.3217, 0.3462, 0.5931, 0.5496, 0.5931, 0.3462, 0.6192, 0.5496, 0.3808, 0.5496, 0.4069, 0.3462, 0.4069, 0.5496, 0.3516, 0.4069, 0.6783, 0.185, 0.6783, 0.4069, 0.3681, 0.406, 0.3681, 0.3147, 0.602, 0.3147, 0.3217, 0.5496, 0.6484, 0.5496, 0.6063, 0.6824, 0.406, 0.3751, 0.406, 0.5207, 0.3147, 0.5207, 0.6319, 0.5207, 0.398, 0.5207, 0.398, 0.3751, 0.398, 0.3147, 0.0, 1.0, 0.6319, 0.406, 0.3217, 0.3808, 0.6484, 0.3808, 0.6484, 0.4069, 0.6192, 0.5496, 0.5931, 0.3462, 0.815, 0.3462, 0.594, 0.3751, 0.6853, 0.3751, 0.6853, 0.5207, 0.6783, 0.3462, 0.6783, 0.5496, 0.6319, 0.5207, 0.3937, 0.6824, 0.3516, 0.5496, 0.6783, 0.5496, 0.185, 0.3462, 0.4069, 0.3462, 0.3808, 0.5496, 0.6063, 0.185, 0.6063, 0.3221, 0.5546, 0.2829, 0.6779, 0.6824, 0.6192, 0.5496, 0.815, 0.5496, 0.185, 0.5496, 0.3808, 0.5496, 0.3221, 0.6824, 0.4382, 0.185, 0.4382, 0.2829, 0.3605, 0.185, 0.4382, 0.185, 0.5546, 0.185, 0.5546, 0.2829, 0.398, 0.5207, 0.3516, 0.5496, 0.3516, 0.3462, 0.6484, 0.3462, 0.6484, 0.5496, 0.3217, 0.5496, 0.3516, 0.4069, 0.3516, 0.185, 0.6783, 0.185])
me_lshoe_detail100.materials.append(mat_blank)
me_lshoe_detail100.use_remesh_preserve_volume = False
me_lshoe_detail100.use_remesh_preserve_attributes = False
me_lshoe_detail100.use_mirror_vertex_groups = False
me_lshoe_detail100.update()
me_rshoe_detail100 = bpy.data.meshes.new('RShoe detail100')
me_rshoe_detail100.from_pydata([(0.1172, 0.3472, 0.1927), (0.2273, 0.3931, 0.1376), (0.3924, 0.3931, 0.1376), (0.4597, 0.08467, 0.3108), (0.4597, 0.08467, 0.1823), (0.1279, 0.08467, 0.1823), (0.06215, -0.1987, 8.534e-09), (0.5255, -0.1987, 8.534e-09), (0.1279, 0.08467, 0.3108), (0.4597, -0.1518, 0.1823), (0.1279, -0.1518, 0.1823), (0.06215, 0.1316, -4.528e-08), (0.06215, 0.1316, 0.2753), (0.4659, 0.3472, 0.1927), (0.5255, 0.1316, -4.528e-08), (0.1172, 0.3472, -8.041e-08), (0.4659, 0.3472, -8.041e-08), (0.2273, 0.4022, -8.938e-08), (0.3924, 0.4022, -8.938e-08), (0.5255, 0.1316, 0.312), (0.4597, -0.1518, 0.3108), (0.1279, -0.1518, 0.3108), (0.5255, -0.1987, 0.312), (0.06215, 0.1316, 0.312), (0.06215, -0.1987, 0.312), (0.5255, 0.1316, 0.2753)], [], [(1, 0, 13), (1, 13, 2), (21, 9, 10), (11, 16, 14), (6, 14, 7), (25, 7, 14), (18, 1, 2), (12, 19, 25), (20, 4, 9), (5, 21, 10), (24, 8, 23), (13, 0, 12), (13, 14, 16), (2, 16, 18), (11, 0, 15), (6, 12, 11), (15, 0, 1), (17, 16, 15), (16, 17, 18), (9, 5, 10), (22, 3, 20), (3, 23, 8), (23, 3, 19), (21, 22, 20), (22, 21, 24), (5, 3, 8), (24, 23, 12), (22, 25, 19), (22, 6, 7), (21, 20, 9), (11, 15, 16), (6, 11, 14), (25, 22, 7), (18, 17, 1), (12, 23, 19), (20, 3, 4), (5, 8, 21), (24, 21, 8), (12, 25, 13), (13, 25, 14), (2, 13, 16), (12, 0, 11), (6, 24, 12), (1, 17, 15), (9, 4, 5), (22, 19, 3), (5, 4, 3), (22, 24, 6)])
_uv = me_rshoe_detail100.uv_layers.new(name='UVMap')
_uv.uv.foreach_set('vector', [0.4382, 0.2829, 0.3605, 0.3221, 0.6063, 0.3221, 0.4382, 0.2829, 0.6063, 0.3221, 0.5546, 0.2829, 0.3681, 0.406, 0.602, 0.3147, 0.3681, 0.3147, 0.3217, 0.5496, 0.6063, 0.6824, 0.6484, 0.5496, 0.3217, 0.3462, 0.6484, 0.5496, 0.6484, 0.3462, 0.3808, 0.5496, 0.185, 0.3462, 0.185, 0.5496, 0.5546, 0.185, 0.4382, 0.2829, 0.5546, 0.2829, 0.3217, 0.3808, 0.6484, 0.4069, 0.6484, 0.3808, 0.594, 0.3751, 0.6853, 0.5207, 0.6853, 0.3751, 0.3147, 0.5207, 0.406, 0.3751, 0.3147, 0.3751, 0.6783, 0.3462, 0.6319, 0.5207, 0.6783, 0.5496, 0.3937, 0.6824, 0.6395, 0.6824, 0.6783, 0.5496, 0.3221, 0.6824, 0.185, 0.5496, 0.185, 0.6824, 0.5546, 0.2829, 0.6063, 0.185, 0.5546, 0.185, 0.815, 0.5496, 0.6779, 0.6824, 0.815, 0.6824, 0.815, 0.3462, 0.6192, 0.5496, 0.815, 0.5496, 0.3605, 0.185, 0.3605, 0.3221, 0.4382, 0.2829, 0.4382, 0.7163, 0.6063, 0.6824, 0.3605, 0.6824, 0.6063, 0.6824, 0.4382, 0.7163, 0.5546, 0.7163, 0.398, 0.3751, 0.6319, 0.5207, 0.6319, 0.3751, 0.3516, 0.3462, 0.398, 0.5207, 0.398, 0.3751, 0.398, 0.5207, 0.6783, 0.5496, 0.6319, 0.5207, 0.6783, 0.5496, 0.398, 0.5207, 0.3516, 0.5496, 0.6319, 0.3751, 0.3516, 0.3462, 0.398, 0.3751, 0.3516, 0.3462, 0.6319, 0.3751, 0.6783, 0.3462, 0.0, 1.0, 0.398, 0.406, 0.6319, 0.406, 0.5931, 0.3462, 0.5931, 0.5496, 0.6192, 0.5496, 0.4069, 0.3462, 0.3808, 0.5496, 0.4069, 0.5496, 0.3516, 0.4069, 0.6783, 0.185, 0.3516, 0.185, 0.3681, 0.406, 0.602, 0.406, 0.602, 0.3147, 0.3217, 0.5496, 0.3605, 0.6824, 0.6063, 0.6824, 0.3217, 0.3462, 0.3217, 0.5496, 0.6484, 0.5496, 0.3808, 0.5496, 0.4069, 0.3462, 0.185, 0.3462, 0.5546, 0.185, 0.4382, 0.185, 0.4382, 0.2829, 0.3217, 0.3808, 0.3217, 0.4069, 0.6484, 0.4069, 0.594, 0.3751, 0.594, 0.5207, 0.6853, 0.5207, 0.3147, 0.5207, 0.406, 0.5207, 0.406, 0.3751, 0.6783, 0.3462, 0.6319, 0.3751, 0.6319, 0.5207, 0.6783, 0.5496, 0.3516, 0.5496, 0.3937, 0.6824, 0.3221, 0.6824, 0.3808, 0.5496, 0.185, 0.5496, 0.5546, 0.2829, 0.6063, 0.3221, 0.6063, 0.185, 0.6192, 0.5496, 0.6779, 0.6824, 0.815, 0.5496, 0.815, 0.3462, 0.5931, 0.3462, 0.6192, 0.5496, 0.4382, 0.2829, 0.4382, 0.185, 0.3605, 0.185, 0.398, 0.3751, 0.398, 0.5207, 0.6319, 0.5207, 0.3516, 0.3462, 0.3516, 0.5496, 0.398, 0.5207, 0.0, 1.0, 0.398, 0.3147, 0.398, 0.406, 0.3516, 0.4069, 0.6783, 0.4069, 0.6783, 0.185])
me_rshoe_detail100.materials.append(mat_blank)
me_rshoe_detail100.use_remesh_preserve_volume = False
me_rshoe_detail100.use_remesh_preserve_attributes = False
me_rshoe_detail100.use_mirror_vertex_groups = False
me_rshoe_detail100.update()
me_buffchest2_002 = bpy.data.meshes.new('BuffChest2.002')
me_buffchest2_002.from_pydata([(0.3242, 0.4502, 1.803), (0.2997, 0.4178, 1.826), (0.2997, 0.4178, 1.707), (0.4043, 0.4178, 1.826), (0.3797, 0.4502, 1.803), (0.3797, 0.4502, 1.73), (0.4043, 0.4178, 1.707), (0.3242, 0.4502, 1.73), (-0.3749, 0.4502, 1.73), (-0.3194, 0.4502, 1.73), (-0.2949, 0.4178, 1.826), (-0.3995, 0.4178, 1.826), (-0.3995, 0.4178, 1.707), (-0.3749, 0.4502, 1.803), (-0.3194, 0.4502, 1.803), (-0.2949, 0.4178, 1.707)], [], [(15, 14, 10), (12, 10, 11), (2, 0, 7), (14, 11, 10), (6, 4, 3), (9, 12, 8), (6, 7, 5), (9, 13, 14), (7, 4, 5), (6, 1, 2), (0, 3, 4), (13, 12, 11), (15, 9, 14), (12, 15, 10), (1, 0, 2), (14, 13, 11), (6, 5, 4), (9, 15, 12), (6, 2, 7), (9, 8, 13), (7, 0, 4), (6, 3, 1), (0, 1, 3), (13, 8, 12)])
_uv = me_buffchest2_002.uv_layers.new(name='UVMap')
_uv.uv.foreach_set('vector', [1.0, 0.0, 0.0, 1.0, 1.0, 1.0, 1.0, 0.0, 0.0, 1.0, 1.0, 1.0, 1.0, 0.0, 0.0, 1.0, 0.0, 0.0, 1.0, 0.0, 0.0, 1.0, 1.0, 1.0, 0.0, 0.0, 1.0, 1.0, 0.0, 1.0, 1.0, 1.0, 0.0, 0.0, 0.0, 1.0, 0.0, 0.0, 1.0, 1.0, 0.0, 1.0, 1.0, 0.0, 0.0, 1.0, 1.0, 1.0, 1.0, 0.0, 0.0, 1.0, 0.0, 0.0, 1.0, 0.0, 0.0, 1.0, 0.0, 0.0, 1.0, 0.0, 0.0, 1.0, 0.0, 0.0, 1.0, 1.0, 0.0, 0.0, 0.0, 1.0, 1.0, 0.0, 0.0, 0.0, 0.0, 1.0, 1.0, 0.0, 0.0, 0.0, 0.0, 1.0, 1.0, 1.0, 0.0, 1.0, 1.0, 0.0, 1.0, 0.0, 0.0, 0.0, 0.0, 1.0, 0.0, 0.0, 1.0, 0.0, 1.0, 1.0, 1.0, 1.0, 1.0, 0.0, 0.0, 0.0, 0.0, 0.0, 1.0, 0.0, 1.0, 1.0, 1.0, 0.0, 0.0, 0.0, 0.0, 1.0, 1.0, 0.0, 1.0, 1.0, 0.0, 1.0, 1.0, 0.0, 1.0, 1.0, 0.0, 1.0, 1.0, 0.0, 1.0, 1.0, 0.0, 1.0, 1.0, 1.0, 1.0, 0.0, 0.0, 0.0])
me_buffchest2_002.materials.append(mat_blank)
me_buffchest2_002.use_remesh_preserve_volume = False
me_buffchest2_002.use_remesh_preserve_attributes = False
me_buffchest2_002.use_mirror_vertex_groups = False
me_buffchest2_002.update()
arm_armature = bpy.data.armatures.new('Armature')  # bones are not reproduced

# ---- objects
ob_buff_skele = bpy.data.objects.new('buff_skele', arm_armature)
ob_chest = bpy.data.objects.new('chest', me_buffchest2_001)
ob_pants = bpy.data.objects.new('pants', me_buffchest2)
ob_rhand = bpy.data.objects.new('rhand', me_rhand_detail100)
ob_lhand = bpy.data.objects.new('lhand', me_lhand_detail100)
ob_rarm = bpy.data.objects.new('rarm', me_rarm_detail100)
ob_larm = bpy.data.objects.new('larm', me_larm)
ob_face = bpy.data.objects.new('face', me_headskin_detail100_002)
ob_headskin = bpy.data.objects.new('headskin', me_headskin_detail100)
ob_lshoe = bpy.data.objects.new('lshoe', me_lshoe_detail100)
ob_rshoe = bpy.data.objects.new('rshoe', me_rshoe_detail100)
ob_nipples = bpy.data.objects.new('nipples', me_buffchest2_002)
ob_lamp = bpy.data.objects.new('Lamp', light_lamp)
ob_camera = bpy.data.objects.new('Camera', cam_camera)

# ---- transforms, parenting, visibility, modifiers, constraints
ob_buff_skele.location = (0.0, 0.0, 0.0)
ob_buff_skele.lineart.crease_threshold = 0.0
ob_chest.parent = ob_buff_skele
ob_chest.matrix_parent_inverse = Matrix(((1.0, 4.5e-23, 2.22e-16, -0.001961), (-3.373e-23, 1.0, -2.69e-08, -0.3007), (-2.22e-16, 2.69e-08, 1.0, -0.736), (0.0, 0.0, 0.0, 1.0)))
ob_chest.location = (0.0, 0.0, 0.0)
ob_chest.lineart.crease_threshold = 0.0
_m = ob_chest.modifiers.new('Auto Smooth', 'NODES')
_m.node_group = ng_auto_smooth
_gi = [s.identifier for s in ng_auto_smooth.interface.items_tree if s.item_type == 'SOCKET' and s.in_out == 'INPUT']
_m[_gi[1]] = 0.5236  # Angle
ob_pants.parent = ob_buff_skele
ob_pants.matrix_parent_inverse = Matrix(((1.0, 4.5e-23, 2.22e-16, -0.001961), (-3.373e-23, 1.0, -2.69e-08, -0.3007), (-2.22e-16, 2.69e-08, 1.0, -0.736), (0.0, 0.0, 0.0, 1.0)))
ob_pants.location = (0.0, 0.0, 0.0)
ob_pants.lineart.crease_threshold = 0.0
_m = ob_pants.modifiers.new('Auto Smooth', 'NODES')
_m.node_group = ng_auto_smooth
_gi = [s.identifier for s in ng_auto_smooth.interface.items_tree if s.item_type == 'SOCKET' and s.in_out == 'INPUT']
_m[_gi[1]] = 0.5236  # Angle
ob_rhand.parent = ob_buff_skele
ob_rhand.matrix_parent_inverse = Matrix(((0.9824, -0.0258, 0.1852, -0.9301), (0.1615, 0.6161, -0.771, 0.09828), (-0.09423, 0.7873, 0.6094, -0.8848), (0.0, 0.0, 0.0, 1.0)))
ob_rhand.location = (0.0, 0.0, 0.0)
ob_rhand.lineart.crease_threshold = 0.0
_m = ob_rhand.modifiers.new('Auto Smooth', 'NODES')
_m.node_group = ng_auto_smooth
_gi = [s.identifier for s in ng_auto_smooth.interface.items_tree if s.item_type == 'SOCKET' and s.in_out == 'INPUT']
_m[_gi[1]] = 0.5236  # Angle
ob_lhand.parent = ob_buff_skele
ob_lhand.matrix_parent_inverse = Matrix(((0.9826, 0.0234, -0.1841, 0.9305), (-0.1592, 0.6163, -0.7713, 0.1003), (0.09543, 0.7872, 0.6093, -0.8838), (0.0, 0.0, 0.0, 1.0)))
ob_lhand.location = (0.0, 0.0, 0.0)
ob_lhand.lineart.crease_threshold = 0.0
_m = ob_lhand.modifiers.new('Auto Smooth', 'NODES')
_m.node_group = ng_auto_smooth
_gi = [s.identifier for s in ng_auto_smooth.interface.items_tree if s.item_type == 'SOCKET' and s.in_out == 'INPUT']
_m[_gi[1]] = 0.5236  # Angle
ob_rarm.parent = ob_buff_skele
ob_rarm.matrix_parent_inverse = Matrix(((1.0, 0.0, 0.0, -0.5467), (-2.22e-16, 1.0, 1.192e-07, -0.3823), (-2.22e-16, -1.19e-07, 1.0, -1.956), (0.0, 0.0, 0.0, 1.0)))
ob_rarm.location = (0.0, 0.0, 0.0)
ob_rarm.lineart.crease_threshold = 0.0
_m = ob_rarm.modifiers.new('Auto Smooth', 'NODES')
_m.node_group = ng_auto_smooth
_gi = [s.identifier for s in ng_auto_smooth.interface.items_tree if s.item_type == 'SOCKET' and s.in_out == 'INPUT']
_m[_gi[1]] = 0.5236  # Angle
ob_larm.parent = ob_buff_skele
ob_larm.matrix_parent_inverse = Matrix(((1.0, 0.0, 0.0, 0.547), (-2.22e-16, 1.0, 1.192e-07, -0.3823), (-2.22e-16, -1.191e-07, 1.0, -1.956), (0.0, 0.0, 0.0, 1.0)))
ob_larm.location = (0.0, 0.0, 0.0)
ob_larm.lineart.crease_threshold = 0.0
_m = ob_larm.modifiers.new('Auto Smooth', 'NODES')
_m.node_group = ng_auto_smooth
_gi = [s.identifier for s in ng_auto_smooth.interface.items_tree if s.item_type == 'SOCKET' and s.in_out == 'INPUT']
_m[_gi[1]] = 0.5236  # Angle
ob_face.parent = ob_buff_skele
ob_face.matrix_parent_inverse = Matrix(((1.0, 2.22e-16, 0.0, -0.001554), (-2.22e-16, 1.0, -2.98e-08, -0.4219), (-2.22e-16, 3.626e-08, 1.0, -2.155), (0.0, 0.0, 0.0, 1.0)))
ob_face.location = (0.0, 0.0, 0.0)
ob_face.lineart.crease_threshold = 0.0
_m = ob_face.modifiers.new('Auto Smooth', 'NODES')
_m.node_group = ng_auto_smooth
_gi = [s.identifier for s in ng_auto_smooth.interface.items_tree if s.item_type == 'SOCKET' and s.in_out == 'INPUT']
_m[_gi[1]] = 0.5236  # Angle
ob_headskin.parent = ob_buff_skele
ob_headskin.matrix_parent_inverse = Matrix(((1.0, 2.22e-16, 0.0, -0.001554), (-2.22e-16, 1.0, -2.98e-08, -0.4219), (-2.22e-16, 3.626e-08, 1.0, -2.155), (0.0, 0.0, 0.0, 1.0)))
ob_headskin.location = (0.0, 0.0, 0.0)
ob_headskin.lineart.crease_threshold = 0.0
_m = ob_headskin.modifiers.new('Auto Smooth', 'NODES')
_m.node_group = ng_auto_smooth
_gi = [s.identifier for s in ng_auto_smooth.interface.items_tree if s.item_type == 'SOCKET' and s.in_out == 'INPUT']
_m[_gi[1]] = 0.5236  # Angle
ob_lshoe.parent = ob_buff_skele
ob_lshoe.matrix_parent_inverse = Matrix(((1.0, 2.22e-16, 2.22e-16, 0.2912), (-2.22e-16, 1.0, 7.55e-08, -0.2618), (-2.22e-16, -7.55e-08, 1.0, 7.683e-09), (0.0, 0.0, 0.0, 1.0)))
ob_lshoe.location = (0.0, 0.0, 0.0)
ob_lshoe.lineart.crease_threshold = 0.0
_m = ob_lshoe.modifiers.new('Auto Smooth', 'NODES')
_m.node_group = ng_auto_smooth
_gi = [s.identifier for s in ng_auto_smooth.interface.items_tree if s.item_type == 'SOCKET' and s.in_out == 'INPUT']
_m[_gi[1]] = 0.5236  # Angle
ob_rshoe.parent = ob_buff_skele
ob_rshoe.matrix_parent_inverse = Matrix(((1.0, 2.22e-16, 2.22e-16, -0.291), (-2.22e-16, 1.0, 7.55e-08, -0.2618), (-2.22e-16, -7.55e-08, 1.0, 7.683e-09), (0.0, 0.0, 0.0, 1.0)))
ob_rshoe.location = (0.0, 0.0, 0.0)
ob_rshoe.lineart.crease_threshold = 0.0
_m = ob_rshoe.modifiers.new('Auto Smooth', 'NODES')
_m.node_group = ng_auto_smooth
_gi = [s.identifier for s in ng_auto_smooth.interface.items_tree if s.item_type == 'SOCKET' and s.in_out == 'INPUT']
_m[_gi[1]] = 0.5236  # Angle
ob_nipples.parent = ob_buff_skele
ob_nipples.matrix_parent_inverse = Matrix(((1.0, 4.5e-23, 2.22e-16, -0.001961), (-3.373e-23, 1.0, -2.69e-08, -0.3007), (-2.22e-16, 2.69e-08, 1.0, -0.736), (0.0, 0.0, 0.0, 1.0)))
ob_nipples.location = (0.0, 0.0, 0.0)
ob_nipples.lineart.crease_threshold = 0.0
_m = ob_nipples.modifiers.new('Auto Smooth', 'NODES')
_m.node_group = ng_auto_smooth
_gi = [s.identifier for s in ng_auto_smooth.interface.items_tree if s.item_type == 'SOCKET' and s.in_out == 'INPUT']
_m[_gi[1]] = 0.5236  # Angle
ob_lamp.location = (4.076, 1.005, 5.904)
ob_lamp.rotation_euler = (0.6503, 0.05522, 1.866)
ob_lamp.lock_rotations_4d = False
ob_lamp.empty_display_type = 'ARROWS'
ob_lamp.color = (0.0, 0.0, 0.0, 0.0)
ob_lamp.hide_select = True
ob_lamp.lineart.crease_threshold = 0.0
ob_camera.location = (7.481, -6.508, 5.344)
ob_camera.rotation_euler = (1.109, 0.01082, 0.8149)
ob_camera.lock_rotations_4d = False
ob_camera.empty_display_type = 'ARROWS'
ob_camera.color = (0.0, 0.0, 0.0, 0.0)
ob_camera.hide_select = True
ob_camera.display_type = 'WIRE'
ob_camera.lineart.crease_threshold = 0.0

# ---- collection membership
col_collection_1.objects.link(ob_buff_skele)
col_collection_1.objects.link(ob_chest)
col_collection_1.objects.link(ob_pants)
col_collection_1.objects.link(ob_rhand)
col_collection_1.objects.link(ob_lhand)
col_collection_1.objects.link(ob_rarm)
col_collection_1.objects.link(ob_larm)
col_collection_1.objects.link(ob_face)
col_collection_1.objects.link(ob_headskin)
col_collection_1.objects.link(ob_lshoe)
col_collection_1.objects.link(ob_rshoe)
col_collection_1.objects.link(ob_nipples)
col_collection_1.objects.link(ob_lamp)
col_collection_1.objects.link(ob_camera)

# ---- scene / render settings (as saved in the file)
scene.camera = ob_camera
scene.frame_start = 1; scene.frame_end = 250; scene.frame_set(10)
scene.render.engine = 'BLENDER_EEVEE_NEXT'
scene.render.resolution_percentage = 50
scene.render.dither_intensity = 0.0
scene.cycles.use_denoising = False
scene.cycles.samples = 128
scene.cycles.sampling_pattern = 'TABULATED_SOBOL'
scene.cycles.light_sampling_threshold = 0.0
scene.cycles.use_adaptive_sampling = False
scene.cycles.use_light_tree = False
scene.cycles.blur_glossy = 0.0
scene.cycles.sample_clamp_indirect = 0.0
scene.view_settings.view_transform = 'Standard'
bpy.context.view_layer.update()
